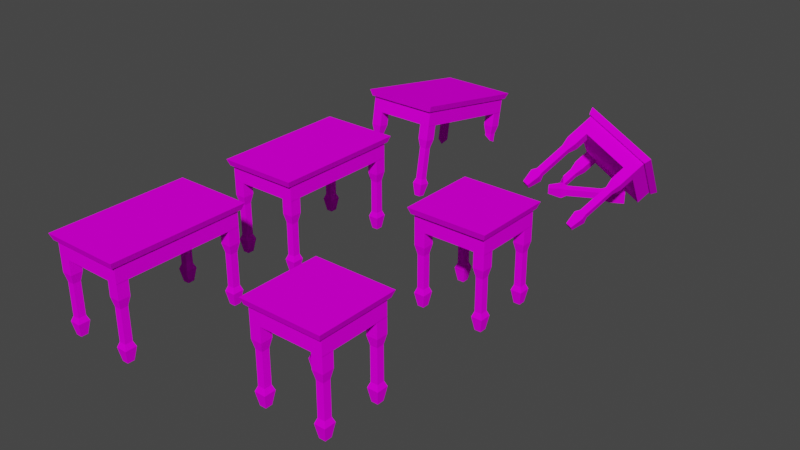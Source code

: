 # Source: sidtab1.blend  (saved by Blender 2.92.15; exported with 4.5.12 LTS)
import bpy
from mathutils import Matrix  # noqa: F401  (used for matrix-valued properties, if any)

bpy.ops.wm.read_factory_settings(use_empty=True)
scene = bpy.context.scene
scene.name = 'Scene'

# ---- collections
col_collection = bpy.data.collections.new('Collection'); scene.collection.children.link(col_collection)

# ---- images (referenced by path relative to the original .blend; pixels are not part of the script)
import os
ASSET_DIR = os.environ.get("B2B_ASSET_DIR", "")  # directory of the original .blend (textures are referenced by path, not embedded)
HERE = os.path.dirname(os.path.abspath(__file__))  # packed textures are extracted next to this script under _unpacked/

def load_image(name, relpath, width, height, colorspace="sRGB"):
    """Load a texture the original file referenced (path relative to the .blend, or extracted next to this script)."""
    p = next((c for c in (os.path.join(HERE, relpath), os.path.join(ASSET_DIR, relpath)) if relpath and os.path.exists(c)), "")
    if p:
        img = bpy.data.images.load(p, check_existing=True)
        img.name = name
    else:  # same state as the original file: an image datablock whose file is absent (Cycles renders it pink)
        img = bpy.data.images.new(name, width, height)
        img.source = "FILE"
        img.filepath = "//" + (relpath or name)
    img.colorspace_settings.name = colorspace
    return img
img_sidtab1_png = load_image('sidtab1.png', 'sidtab1.png', 1024, 1024, 'sRGB')
img_sidtab1x_png = load_image('sidtab1x.png', 'sidtab1x.png', 1024, 1024, 'sRGB')

# ---- materials (node trees are filled in below, after node groups)
mat_sidtab1 = bpy.data.materials.new('sidtab1')
mat_sidtab1.use_backface_culling = True
mat_sidtab1.use_transparent_shadow = False
mat_sidtab1x = bpy.data.materials.new('sidtab1x')
mat_sidtab1x.use_backface_culling = True
mat_sidtab1x.use_transparent_shadow = False

# ---- material node trees
mat_sidtab1.use_nodes = True; mat_sidtab1.node_tree.nodes.clear()
_N = mat_sidtab1.node_tree.nodes; _L = mat_sidtab1.node_tree.links
n0 = _N.new('ShaderNodeOutputMaterial'); n0.name = 'Material Output'; n0.location = (300, 300)
n1 = _N.new('ShaderNodeBsdfDiffuse'); n1.name = 'Diffuse BSDF'; n1.location = (50, 300)
n2 = _N.new('ShaderNodeTexImage'); n2.name = 'Image Texture'; n2.location = (-290, 300)
n2.image = img_sidtab1_png
_L.new(n1.outputs[0], n0.inputs[0])
_L.new(n2.outputs[0], n1.inputs[0])
n0.is_active_output = True
mat_sidtab1x.use_nodes = True; mat_sidtab1x.node_tree.nodes.clear()
_N = mat_sidtab1x.node_tree.nodes; _L = mat_sidtab1x.node_tree.links
n0 = _N.new('ShaderNodeOutputMaterial'); n0.name = 'Material Output'; n0.location = (300, 300)
n1 = _N.new('ShaderNodeBsdfDiffuse'); n1.name = 'Diffuse BSDF'; n1.location = (50, 300)
n2 = _N.new('ShaderNodeTexImage'); n2.name = 'Image Texture'; n2.location = (-290, 300)
n2.image = img_sidtab1x_png
_L.new(n1.outputs[0], n0.inputs[0])
_L.new(n2.outputs[0], n1.inputs[0])
n0.is_active_output = True

# ---- world
world_world = bpy.data.worlds.new('World'); scene.world = world_world
world_world.use_nodes = True; world_world.node_tree.nodes.clear()
_N = world_world.node_tree.nodes; _L = world_world.node_tree.links
n0 = _N.new('ShaderNodeOutputWorld'); n0.name = 'World Output'; n0.location = (300, 300)
n1 = _N.new('ShaderNodeBackground'); n1.name = 'Background'; n1.location = (10, 300)
n1.inputs[0].default_value = (0.05088, 0.05088, 0.05088, 1.0)
_L.new(n1.outputs[0], n0.inputs[0])
n0.is_active_output = True
world_world.color = (0.05088, 0.05088, 0.05088)
world_world.use_sun_shadow = False
world_world.sun_shadow_jitter_overblur = 0.0

# ---- meshes
me_leg1 = bpy.data.meshes.new('leg1')
me_leg1.from_pydata([(0.8038, 0.7355, 0.8449), (1.142, 0.7355, 0.8449), (0.8038, 1.097, 0.8449), (1.142, 1.097, 0.8449), (0.8736, 0.8099, -1.527), (1.073, 0.8099, -1.527), (0.8736, 1.022, -1.527), (1.073, 1.022, -1.527), (0.8038, 0.7355, 0.3705), (1.142, 0.7355, 0.3705), (1.142, 1.097, 0.3705), (0.8038, 1.097, 0.3705), (0.8625, 0.7981, 0.08892), (1.084, 0.7981, 0.08892), (1.084, 1.034, 0.08892), (0.8625, 1.034, 0.08892), (0.8625, 0.7981, -0.951), (1.084, 0.7981, -0.951), (1.084, 1.034, -0.951), (0.8625, 1.034, -0.951), (0.8038, 0.7355, -1.111), (1.142, 0.7355, -1.111), (1.142, 1.097, -1.111), (0.8038, 1.097, -1.111), (-1.142, -1.095, 1.33), (1.142, -1.095, 1.33), (-1.142, 1.097, 1.33), (1.142, 1.097, 1.33), (-1.142, -1.095, 0.8397), (1.142, -1.095, 0.8397), (-1.142, 1.097, 0.8397), (1.142, 1.097, 0.8397), (-1.189, -1.195, 1.329), (1.189, -1.195, 1.329), (-1.189, 1.195, 1.329), (1.189, 1.195, 1.329), (-1.26, -1.266, 1.527), (1.26, -1.266, 1.527), (-1.26, 1.266, 1.527), (1.26, 1.266, 1.527), (0.8037, -1.094, 0.8449), (1.142, -1.094, 0.8449), (0.8037, -0.7324, 0.8449), (1.142, -0.7324, 0.8449), (0.8734, -1.019, -1.527), (1.073, -1.019, -1.527), (0.8734, -0.8067, -1.527), (1.073, -0.8067, -1.527), (0.8037, -1.094, 0.3705), (1.142, -1.094, 0.3705), (1.142, -0.7324, 0.3705), (0.8037, -0.7324, 0.3705), (0.8623, -1.031, 0.08892), (1.084, -1.031, 0.08892), (1.084, -0.7949, 0.08892), (0.8623, -0.7949, 0.08892), (0.8623, -1.031, -0.951), (1.084, -1.031, -0.951), (1.084, -0.7949, -0.951), (0.8623, -0.7949, -0.951), (0.8037, -1.094, -1.111), (1.142, -1.094, -1.111), (1.142, -0.7324, -1.111), (0.8037, -0.7324, -1.111), (-1.142, -1.093, 0.8449), (-0.8032, -1.093, 0.8449), (-1.142, -0.7316, 0.8449), (-0.8032, -0.7316, 0.8449), (-1.072, -1.018, -1.527), (-0.8729, -1.018, -1.527), (-1.072, -0.806, -1.527), (-0.8729, -0.806, -1.527), (-1.142, -1.093, 0.3705), (-0.8032, -1.093, 0.3705), (-0.8032, -0.7316, 0.3705), (-1.142, -0.7316, 0.3705), (-1.083, -1.03, 0.08892), (-0.8619, -1.03, 0.08892), (-0.8619, -0.7942, 0.08892), (-1.083, -0.7942, 0.08892), (-1.083, -1.03, -0.951), (-0.8619, -1.03, -0.951), (-0.8619, -0.7942, -0.951), (-1.083, -0.7942, -0.951), (-1.142, -1.093, -1.111), (-0.8032, -1.093, -1.111), (-0.8032, -0.7316, -1.111), (-1.142, -0.7316, -1.111), (-1.142, 0.7362, 0.8449), (-0.8031, 0.7362, 0.8449), (-1.142, 1.097, 0.8449), (-0.8031, 1.097, 0.8449), (-1.072, 0.8106, -1.527), (-0.8728, 0.8106, -1.527), (-1.072, 1.023, -1.527), (-0.8728, 1.023, -1.527), (-1.142, 0.7362, 0.3705), (-0.8031, 0.7362, 0.3705), (-0.8031, 1.097, 0.3705), (-1.142, 1.097, 0.3705), (-1.083, 0.7988, 0.08892), (-0.8617, 0.7988, 0.08892), (-0.8617, 1.035, 0.08892), (-1.083, 1.035, 0.08892), (-1.083, 0.7988, -0.951), (-0.8617, 0.7988, -0.951), (-0.8617, 1.035, -0.951), (-1.083, 1.035, -0.951), (-1.142, 0.7362, -1.111), (-0.8031, 0.7362, -1.111), (-0.8031, 1.097, -1.111), (-1.142, 1.097, -1.111)], [], [(14, 15, 11, 10), (44, 45, 61, 60), (108, 109, 105, 104), (6, 7, 5, 4), (49, 50, 43, 41), (95, 94, 111, 110), (98, 99, 90, 91), (15, 12, 8, 11), (76, 77, 73, 72), (17, 18, 14, 13), (23, 20, 16, 19), (70, 71, 69, 68), (99, 96, 88, 90), (102, 103, 99, 98), (4, 5, 21, 20), (106, 107, 103, 102), (1, 3, 2, 0), (53, 54, 50, 49), (65, 67, 66, 64), (111, 108, 104, 107), (37, 33, 35, 39), (29, 31, 27, 25), (7, 6, 23, 22), (86, 87, 83, 82), (10, 11, 2, 3), (11, 8, 0, 2), (94, 95, 93, 92), (110, 111, 107, 106), (13, 14, 10, 9), (46, 44, 60, 63), (6, 4, 20, 23), (30, 28, 24, 26), (52, 53, 49, 48), (93, 95, 110, 109), (18, 19, 15, 14), (75, 72, 64, 66), (25, 27, 26, 24), (107, 104, 100, 103), (45, 47, 62, 61), (55, 52, 48, 51), (59, 56, 52, 55), (20, 21, 17, 16), (50, 51, 42, 43), (96, 97, 89, 88), (85, 86, 82, 81), (30, 31, 29, 28), (82, 83, 79, 78), (38, 34, 32, 36), (60, 61, 57, 56), (57, 58, 54, 53), (79, 76, 72, 75), (48, 49, 41, 40), (100, 101, 97, 96), (5, 7, 22, 21), (22, 23, 19, 18), (28, 29, 25, 24), (72, 73, 65, 64), (71, 70, 87, 86), (36, 32, 33, 37), (89, 91, 90, 88), (33, 32, 34, 35), (109, 110, 106, 105), (73, 74, 67, 65), (74, 75, 66, 67), (103, 100, 96, 99), (61, 62, 58, 57), (56, 57, 53, 52), (21, 22, 18, 17), (78, 79, 75, 74), (12, 13, 9, 8), (62, 63, 59, 58), (70, 68, 84, 87), (38, 36, 37, 39), (92, 93, 109, 108), (46, 47, 45, 44), (101, 102, 98, 97), (105, 106, 102, 101), (63, 60, 56, 59), (84, 85, 81, 80), (41, 43, 42, 40), (104, 105, 101, 100), (81, 82, 78, 77), (80, 81, 77, 76), (97, 98, 91, 89), (68, 69, 85, 84), (47, 46, 63, 62), (83, 80, 76, 79), (87, 84, 80, 83), (16, 17, 13, 12), (94, 92, 108, 111), (54, 55, 51, 50), (19, 16, 12, 15), (58, 59, 55, 54), (77, 78, 74, 73), (9, 10, 3, 1), (69, 71, 86, 85), (31, 30, 26, 27), (51, 48, 40, 42), (8, 9, 1, 0), (39, 35, 34, 38)])
_uv = me_leg1.uv_layers.new(name='UVMap')
_uv.uv.foreach_set('vector', [0.8145, 0.2, 0.9395, 0.2, 0.9395, 0.1, 0.8145, 0.1, 0.8145, 0.5, 0.9395, 0.5, 0.9395, 0.4, 0.8145, 0.4, 0.8145, 0.4, 0.9395, 0.4, 0.9395, 0.3, 0.8145, 0.3, 0.9395, 0.5, 0.8145, 0.5, 0.8145, 0.0, 0.9395, 0.0, 0.8145, 0.1, 0.9395, 0.1, 0.9395, 0.0, 0.8145, 0.0, 0.8145, 0.5, 0.9395, 0.5, 0.9395, 0.4, 0.8145, 0.4, 0.8145, 0.1, 0.9395, 0.1, 0.9395, 0.0, 0.8145, 0.0, 0.8145, 0.2, 0.9395, 0.2, 0.9395, 0.1, 0.8145, 0.1, 0.8145, 0.2, 0.9395, 0.2, 0.9395, 0.1, 0.8145, 0.1, 0.8145, 0.3, 0.9395, 0.3, 0.9395, 0.2, 0.8145, 0.2, 0.8145, 0.4, 0.9395, 0.4, 0.9395, 0.3, 0.8145, 0.3, 0.9395, 0.5, 0.8145, 0.5, 0.8145, 0.0, 0.9395, 0.0, 0.8145, 0.1, 0.9395, 0.1, 0.9395, 0.0, 0.8145, 0.0, 0.8145, 0.2, 0.9395, 0.2, 0.9395, 0.1, 0.8145, 0.1, 0.8145, 0.5, 0.9395, 0.5, 0.9395, 0.4, 0.8145, 0.4, 0.8145, 0.3, 0.9395, 0.3, 0.9395, 0.2, 0.8145, 0.2, 0.9395, 0.0, 0.9395, 0.5, 0.8145, 0.5, 0.8145, 0.0, 0.8145, 0.2, 0.9395, 0.2, 0.9395, 0.1, 0.8145, 0.1, 0.9395, 0.0, 0.9395, 0.5, 0.8145, 0.5, 0.8145, 0.0, 0.8145, 0.4, 0.9395, 0.4, 0.9395, 0.3, 0.8145, 0.3, 0.1409, 0.6037, 0.1612, 0.5135, 0.8388, 0.5135, 0.8591, 0.6037, 0.0003635, 0.02523, 0.7271, 0.02523, 0.7271, 0.1393, 0.0003635, 0.1393, 0.8145, 0.5, 0.9395, 0.5, 0.9395, 0.4, 0.8145, 0.4, 0.8145, 0.4, 0.9395, 0.4, 0.9395, 0.3, 0.8145, 0.3, 0.8145, 0.1, 0.9395, 0.1, 0.9395, 0.0, 0.8145, 0.0, 0.8145, 0.1, 0.9395, 0.1, 0.9395, 0.0, 0.8145, 0.0, 0.9395, 0.5, 0.8145, 0.5, 0.8145, 0.0, 0.9395, 0.0, 0.8145, 0.4, 0.9395, 0.4, 0.9395, 0.3, 0.8145, 0.3, 0.8145, 0.2, 0.9395, 0.2, 0.9395, 0.1, 0.8145, 0.1, 0.8145, 0.5, 0.9395, 0.5, 0.9395, 0.4, 0.8145, 0.4, 0.8145, 0.5, 0.9395, 0.5, 0.9395, 0.4, 0.8145, 0.4, 0.0003635, 0.02523, 0.7271, 0.02523, 0.7271, 0.1393, 0.0003635, 0.1393, 0.8145, 0.2, 0.9395, 0.2, 0.9395, 0.1, 0.8145, 0.1, 0.8145, 0.5, 0.9395, 0.5, 0.9395, 0.4, 0.8145, 0.4, 0.8145, 0.3, 0.9395, 0.3, 0.9395, 0.2, 0.8145, 0.2, 0.8145, 0.1, 0.9395, 0.1, 0.9395, 0.0, 0.8145, 0.0, 0.7271, 0.000151, 0.7271, 0.3023, 0.0003347, 0.3023, 0.0003347, 0.0001512, 0.8145, 0.3, 0.9395, 0.3, 0.9395, 0.2, 0.8145, 0.2, 0.8145, 0.5, 0.9395, 0.5, 0.9395, 0.4, 0.8145, 0.4, 0.8145, 0.2, 0.9395, 0.2, 0.9395, 0.1, 0.8145, 0.1, 0.8145, 0.3, 0.9395, 0.3, 0.9395, 0.2, 0.8145, 0.2, 0.8145, 0.4, 0.9395, 0.4, 0.9395, 0.3, 0.8145, 0.3, 0.8145, 0.1, 0.9395, 0.1, 0.9395, 0.0, 0.8145, 0.0, 0.8145, 0.1, 0.9395, 0.1, 0.9395, 0.0, 0.8145, 0.0, 0.8145, 0.4, 0.9395, 0.4, 0.9395, 0.3, 0.8145, 0.3, 0.0005, 0.9998, 0.9995, 0.9998, 0.9995, 0.5003, 0.0005, 0.5003, 0.8145, 0.3, 0.9395, 0.3, 0.9395, 0.2, 0.8145, 0.2, 0.1409, 0.6037, 0.1612, 0.5135, 0.8388, 0.5135, 0.8591, 0.6037, 0.8145, 0.4, 0.9395, 0.4, 0.9395, 0.3, 0.8145, 0.3, 0.8145, 0.3, 0.9395, 0.3, 0.9395, 0.2, 0.8145, 0.2, 0.8145, 0.2, 0.9395, 0.2, 0.9395, 0.1, 0.8145, 0.1, 0.8145, 0.1, 0.9395, 0.1, 0.9395, 0.0, 0.8145, 0.0, 0.8145, 0.2, 0.9395, 0.2, 0.9395, 0.1, 0.8145, 0.1, 0.8145, 0.5, 0.9395, 0.5, 0.9395, 0.4, 0.8145, 0.4, 0.8145, 0.4, 0.9395, 0.4, 0.9395, 0.3, 0.8145, 0.3, 0.0003347, 0.02523, 0.7271, 0.02523, 0.7271, 0.1393, 0.0003347, 0.1393, 0.8145, 0.1, 0.9395, 0.1, 0.9395, 0.0, 0.8145, 0.0, 0.8145, 0.5, 0.9395, 0.5, 0.9395, 0.4, 0.8145, 0.4, 0.1344, 0.6037, 0.1547, 0.5135, 0.8322, 0.5135, 0.8526, 0.6037, 0.9395, 0.0, 0.9395, 0.5, 0.8145, 0.5, 0.8145, 0.0, 0.1678, 0.5806, 0.8453, 0.5806, 0.8453, 0.9194, 0.1678, 0.9194, 0.8145, 0.4, 0.9395, 0.4, 0.9395, 0.3, 0.8145, 0.3, 0.8145, 0.1, 0.9395, 0.1, 0.9395, 0.0, 0.8145, 0.0, 0.8145, 0.1, 0.9395, 0.1, 0.9395, 0.0, 0.8145, 0.0, 0.8145, 0.2, 0.9395, 0.2, 0.9395, 0.1, 0.8145, 0.1, 0.8145, 0.4, 0.9395, 0.4, 0.9395, 0.3, 0.8145, 0.3, 0.8145, 0.3, 0.9395, 0.3, 0.9395, 0.2, 0.8145, 0.2, 0.8145, 0.4, 0.9395, 0.4, 0.9395, 0.3, 0.8145, 0.3, 0.8145, 0.2, 0.9395, 0.2, 0.9395, 0.1, 0.8145, 0.1, 0.8145, 0.2, 0.9395, 0.2, 0.9395, 0.1, 0.8145, 0.1, 0.8145, 0.4, 0.9395, 0.4, 0.9395, 0.3, 0.8145, 0.3, 0.8145, 0.5, 0.9395, 0.5, 0.9395, 0.4, 0.8145, 0.4, 0.0005, 0.9998, 0.0005, 0.5003, 0.9995, 0.5003, 0.9995, 0.9998, 0.8145, 0.5, 0.9395, 0.5, 0.9395, 0.4, 0.8145, 0.4, 0.9395, 0.5, 0.8145, 0.5, 0.8145, 0.0, 0.9395, 0.0, 0.8145, 0.2, 0.9395, 0.2, 0.9395, 0.1, 0.8145, 0.1, 0.8145, 0.3, 0.9395, 0.3, 0.9395, 0.2, 0.8145, 0.2, 0.8145, 0.4, 0.9395, 0.4, 0.9395, 0.3, 0.8145, 0.3, 0.8145, 0.4, 0.9395, 0.4, 0.9395, 0.3, 0.8145, 0.3, 0.9395, 0.0, 0.9395, 0.5, 0.8145, 0.5, 0.8145, 0.0, 0.8145, 0.3, 0.9395, 0.3, 0.9395, 0.2, 0.8145, 0.2, 0.8145, 0.3, 0.9395, 0.3, 0.9395, 0.2, 0.8145, 0.2, 0.8145, 0.3, 0.9395, 0.3, 0.9395, 0.2, 0.8145, 0.2, 0.8145, 0.1, 0.9395, 0.1, 0.9395, 0.0, 0.8145, 0.0, 0.8145, 0.5, 0.9395, 0.5, 0.9395, 0.4, 0.8145, 0.4, 0.8145, 0.5, 0.9395, 0.5, 0.9395, 0.4, 0.8145, 0.4, 0.8145, 0.3, 0.9395, 0.3, 0.9395, 0.2, 0.8145, 0.2, 0.8145, 0.4, 0.9395, 0.4, 0.9395, 0.3, 0.8145, 0.3, 0.8145, 0.3, 0.9395, 0.3, 0.9395, 0.2, 0.8145, 0.2, 0.8145, 0.5, 0.9395, 0.5, 0.9395, 0.4, 0.8145, 0.4, 0.8145, 0.2, 0.9395, 0.2, 0.9395, 0.1, 0.8145, 0.1, 0.8145, 0.3, 0.9395, 0.3, 0.9395, 0.2, 0.8145, 0.2, 0.8145, 0.3, 0.9395, 0.3, 0.9395, 0.2, 0.8145, 0.2, 0.8145, 0.2, 0.9395, 0.2, 0.9395, 0.1, 0.8145, 0.1, 0.8145, 0.1, 0.9395, 0.1, 0.9395, 0.0, 0.8145, 0.0, 0.8145, 0.5, 0.9395, 0.5, 0.9395, 0.4, 0.8145, 0.4, 0.000392, 0.02523, 0.7272, 0.02523, 0.7272, 0.1393, 0.000392, 0.1393, 0.8145, 0.1, 0.9395, 0.1, 0.9395, 0.0, 0.8145, 0.0, 0.8145, 0.1, 0.9395, 0.1, 0.9395, 0.0, 0.8145, 0.0, 0.1474, 0.6037, 0.1678, 0.5135, 0.8453, 0.5135, 0.8656, 0.6037])
me_leg1.materials.append(mat_sidtab1)
me_leg1.use_remesh_fix_poles = True
me_leg1.use_remesh_preserve_attributes = False
me_leg1.use_mirror_vertex_groups = False
me_leg1.update()
me_leg1_001 = bpy.data.meshes.new('leg1.001')
me_leg1_001.from_pydata([(-1.142, -2.011, 1.33), (1.142, -2.011, 1.33), (-1.142, -2.011, 0.8397), (1.142, -2.011, 0.8397), (-1.189, -2.11, 1.329), (1.189, -2.11, 1.329), (-1.26, -2.182, 1.527), (1.26, -2.182, 1.527), (0.8037, -2.009, 0.8449), (1.142, -2.009, 0.8449), (0.8037, -1.648, 0.8449), (1.142, -1.648, 0.8449), (0.8734, -1.935, -1.527), (1.073, -1.935, -1.527), (0.8734, -1.722, -1.527), (1.073, -1.722, -1.527), (0.8037, -2.009, 0.3705), (1.142, -2.009, 0.3705), (1.142, -1.648, 0.3705), (0.8037, -1.648, 0.3705), (0.8623, -1.947, 0.08892), (1.084, -1.947, 0.08892), (1.084, -1.711, 0.08892), (0.8623, -1.711, 0.08892), (0.8623, -1.947, -0.951), (1.084, -1.947, -0.951), (1.084, -1.711, -0.951), (0.8623, -1.711, -0.951), (0.8037, -2.009, -1.111), (1.142, -2.009, -1.111), (1.142, -1.648, -1.111), (0.8037, -1.648, -1.111), (-1.142, -2.008, 0.8449), (-0.8032, -2.008, 0.8449), (-1.142, -1.647, 0.8449), (-0.8032, -1.647, 0.8449), (-1.072, -1.934, -1.527), (-0.8729, -1.934, -1.527), (-1.072, -1.722, -1.527), (-0.8729, -1.722, -1.527), (-1.142, -2.008, 0.3705), (-0.8032, -2.008, 0.3705), (-0.8032, -1.647, 0.3705), (-1.142, -1.647, 0.3705), (-1.083, -1.946, 0.08892), (-0.8619, -1.946, 0.08892), (-0.8619, -1.71, 0.08892), (-1.083, -1.71, 0.08892), (-1.083, -1.946, -0.951), (-0.8619, -1.946, -0.951), (-0.8619, -1.71, -0.951), (-1.083, -1.71, -0.951), (-1.142, -2.008, -1.111), (-0.8032, -2.008, -1.111), (-0.8032, -1.647, -1.111), (-1.142, -1.647, -1.111), (0.8038, 1.651, 0.8449), (1.142, 1.651, 0.8449), (0.8038, 2.012, 0.8449), (1.142, 2.012, 0.8449), (0.8736, 1.725, -1.527), (1.073, 1.725, -1.527), (0.8736, 1.938, -1.527), (1.073, 1.938, -1.527), (0.8038, 1.651, 0.3705), (1.142, 1.651, 0.3705), (1.142, 2.012, 0.3705), (0.8038, 2.012, 0.3705), (0.8625, 1.714, 0.08892), (1.084, 1.714, 0.08892), (1.084, 1.95, 0.08892), (0.8625, 1.95, 0.08892), (0.8625, 1.714, -0.951), (1.084, 1.714, -0.951), (1.084, 1.95, -0.951), (0.8625, 1.95, -0.951), (0.8038, 1.651, -1.111), (1.142, 1.651, -1.111), (1.142, 2.012, -1.111), (0.8038, 2.012, -1.111), (-1.142, 2.012, 1.33), (1.142, 2.012, 1.33), (-1.142, 2.012, 0.8397), (1.142, 2.012, 0.8397), (-1.189, 2.11, 1.329), (1.189, 2.11, 1.329), (-1.26, 2.182, 1.527), (1.26, 2.182, 1.527), (-1.142, 1.652, 0.8449), (-0.8031, 1.652, 0.8449), (-1.142, 2.013, 0.8449), (-0.8031, 2.013, 0.8449), (-1.072, 1.726, -1.527), (-0.8728, 1.726, -1.527), (-1.072, 1.939, -1.527), (-0.8728, 1.939, -1.527), (-1.142, 1.652, 0.3705), (-0.8031, 1.652, 0.3705), (-0.8031, 2.013, 0.3705), (-1.142, 2.013, 0.3705), (-1.083, 1.714, 0.08892), (-0.8617, 1.714, 0.08892), (-0.8617, 1.95, 0.08892), (-1.083, 1.95, 0.08892), (-1.083, 1.714, -0.951), (-0.8617, 1.714, -0.951), (-0.8617, 1.95, -0.951), (-1.083, 1.95, -0.951), (-1.142, 1.652, -1.111), (-0.8031, 1.652, -1.111), (-0.8031, 2.013, -1.111), (-1.142, 2.013, -1.111), (1.142, 8.941e-07, 1.33), (-1.189, 8.941e-07, 1.329), (-1.142, 8.941e-07, 1.33), (1.189, 8.941e-07, 1.329), (-1.26, 1.073e-06, 1.527), (-1.142, 8.941e-07, 0.8397), (1.26, 1.073e-06, 1.527), (1.142, 1.132e-06, 0.8397)], [], [(12, 13, 29, 28), (17, 18, 11, 9), (44, 45, 41, 40), (38, 39, 37, 36), (21, 22, 18, 17), (33, 35, 34, 32), (7, 5, 115, 118), (3, 119, 112, 1), (54, 55, 51, 50), (14, 12, 28, 31), (20, 21, 17, 16), (43, 40, 32, 34), (1, 112, 114, 0), (13, 15, 30, 29), (23, 20, 16, 19), (27, 24, 20, 23), (18, 19, 10, 11), (53, 54, 50, 49), (50, 51, 47, 46), (28, 29, 25, 24), (25, 26, 22, 21), (47, 44, 40, 43), (16, 17, 9, 8), (2, 3, 1, 0), (40, 41, 33, 32), (39, 38, 55, 54), (6, 4, 5, 7), (5, 4, 113, 115), (41, 42, 35, 33), (42, 43, 34, 35), (29, 30, 26, 25), (24, 25, 21, 20), (46, 47, 43, 42), (30, 31, 27, 26), (38, 36, 52, 55), (14, 15, 13, 12), (31, 28, 24, 27), (52, 53, 49, 48), (9, 11, 10, 8), (49, 50, 46, 45), (48, 49, 45, 44), (36, 37, 53, 52), (15, 14, 31, 30), (51, 48, 44, 47), (55, 52, 48, 51), (22, 23, 19, 18), (26, 27, 23, 22), (45, 46, 42, 41), (37, 39, 54, 53), (19, 16, 8, 10), (70, 71, 67, 66), (108, 109, 105, 104), (62, 63, 61, 60), (95, 94, 111, 110), (98, 99, 90, 91), (71, 68, 64, 67), (73, 74, 70, 69), (79, 76, 72, 75), (99, 96, 88, 90), (102, 103, 99, 98), (60, 61, 77, 76), (106, 107, 103, 102), (57, 59, 58, 56), (111, 108, 104, 107), (63, 62, 79, 78), (66, 67, 58, 59), (67, 64, 56, 58), (94, 95, 93, 92), (110, 111, 107, 106), (69, 70, 66, 65), (62, 60, 76, 79), (82, 117, 114, 80), (93, 95, 110, 109), (74, 75, 71, 70), (107, 104, 100, 103), (76, 77, 73, 72), (96, 97, 89, 88), (82, 83, 119, 117), (86, 84, 113, 116), (100, 101, 97, 96), (61, 63, 78, 77), (78, 79, 75, 74), (89, 91, 90, 88), (109, 110, 106, 105), (103, 100, 96, 99), (77, 78, 74, 73), (68, 69, 65, 64), (86, 116, 118, 87), (92, 93, 109, 108), (101, 102, 98, 97), (105, 106, 102, 101), (104, 105, 101, 100), (97, 98, 91, 89), (72, 73, 69, 68), (94, 92, 108, 111), (75, 72, 68, 71), (65, 66, 59, 57), (83, 82, 80, 81), (64, 65, 57, 56), (87, 85, 84, 86), (114, 112, 81, 80), (115, 113, 84, 85), (114, 117, 2, 0), (118, 116, 6, 7), (112, 119, 83, 81), (117, 119, 3, 2), (116, 113, 4, 6), (118, 115, 85, 87)])
_uv = me_leg1_001.uv_layers.new(name='UVMap')
_uv.uv.foreach_set('vector', [0.8145, 0.5, 0.9395, 0.5, 0.9395, 0.4, 0.8145, 0.4, 0.8145, 0.1, 0.9395, 0.1, 0.9395, 0.0, 0.8145, 0.0, 0.8145, 0.2, 0.9395, 0.2, 0.9395, 0.1, 0.8145, 0.1, 0.9395, 0.5, 0.8145, 0.5, 0.8145, 0.0, 0.9395, 0.0, 0.8145, 0.2, 0.9395, 0.2, 0.9395, 0.1, 0.8145, 0.1, 0.9395, 0.0, 0.9395, 0.5, 0.8145, 0.5, 0.8145, 0.0, 0.1409, 0.6037, 0.1612, 0.5135, 0.7596, 0.5135, 0.7596, 0.6037, 0.0003635, 0.02523, 0.6671, 0.02523, 0.6671, 0.1393, 0.0003635, 0.1393, 0.8145, 0.4, 0.9395, 0.4, 0.9395, 0.3, 0.8145, 0.3, 0.8145, 0.5, 0.9395, 0.5, 0.9395, 0.4, 0.8145, 0.4, 0.8145, 0.2, 0.9395, 0.2, 0.9395, 0.1, 0.8145, 0.1, 0.8145, 0.1, 0.9395, 0.1, 0.9395, 0.0, 0.8145, 0.0, 0.7271, 0.000151, 0.7271, 0.2774, 0.0003347, 0.2774, 0.0003347, 0.0001512, 0.8145, 0.5, 0.9395, 0.5, 0.9395, 0.4, 0.8145, 0.4, 0.8145, 0.2, 0.9395, 0.2, 0.9395, 0.1, 0.8145, 0.1, 0.8145, 0.3, 0.9395, 0.3, 0.9395, 0.2, 0.8145, 0.2, 0.8145, 0.1, 0.9395, 0.1, 0.9395, 0.0, 0.8145, 0.0, 0.8145, 0.4, 0.9395, 0.4, 0.9395, 0.3, 0.8145, 0.3, 0.8145, 0.3, 0.9395, 0.3, 0.9395, 0.2, 0.8145, 0.2, 0.8145, 0.4, 0.9395, 0.4, 0.9395, 0.3, 0.8145, 0.3, 0.8145, 0.3, 0.9395, 0.3, 0.9395, 0.2, 0.8145, 0.2, 0.8145, 0.2, 0.9395, 0.2, 0.9395, 0.1, 0.8145, 0.1, 0.8145, 0.1, 0.9395, 0.1, 0.9395, 0.0, 0.8145, 0.0, 0.0003347, 0.02523, 0.7271, 0.02523, 0.7271, 0.1393, 0.0003347, 0.1393, 0.8145, 0.1, 0.9395, 0.1, 0.9395, 0.0, 0.8145, 0.0, 0.8145, 0.5, 0.9395, 0.5, 0.9395, 0.4, 0.8145, 0.4, 0.1344, 0.6037, 0.1547, 0.5135, 0.8322, 0.5135, 0.8526, 0.6037, 0.1678, 0.5806, 0.8453, 0.5806, 0.8453, 0.8798, 0.1678, 0.8798, 0.8145, 0.1, 0.9395, 0.1, 0.9395, 0.0, 0.8145, 0.0, 0.8145, 0.1, 0.9395, 0.1, 0.9395, 0.0, 0.8145, 0.0, 0.8145, 0.4, 0.9395, 0.4, 0.9395, 0.3, 0.8145, 0.3, 0.8145, 0.3, 0.9395, 0.3, 0.9395, 0.2, 0.8145, 0.2, 0.8145, 0.2, 0.9395, 0.2, 0.9395, 0.1, 0.8145, 0.1, 0.8145, 0.4, 0.9395, 0.4, 0.9395, 0.3, 0.8145, 0.3, 0.8145, 0.5, 0.9395, 0.5, 0.9395, 0.4, 0.8145, 0.4, 0.9395, 0.5, 0.8145, 0.5, 0.8145, 0.0, 0.9395, 0.0, 0.8145, 0.4, 0.9395, 0.4, 0.9395, 0.3, 0.8145, 0.3, 0.8145, 0.4, 0.9395, 0.4, 0.9395, 0.3, 0.8145, 0.3, 0.9395, 0.0, 0.9395, 0.5, 0.8145, 0.5, 0.8145, 0.0, 0.8145, 0.3, 0.9395, 0.3, 0.9395, 0.2, 0.8145, 0.2, 0.8145, 0.3, 0.9395, 0.3, 0.9395, 0.2, 0.8145, 0.2, 0.8145, 0.5, 0.9395, 0.5, 0.9395, 0.4, 0.8145, 0.4, 0.8145, 0.5, 0.9395, 0.5, 0.9395, 0.4, 0.8145, 0.4, 0.8145, 0.3, 0.9395, 0.3, 0.9395, 0.2, 0.8145, 0.2, 0.8145, 0.4, 0.9395, 0.4, 0.9395, 0.3, 0.8145, 0.3, 0.8145, 0.2, 0.9395, 0.2, 0.9395, 0.1, 0.8145, 0.1, 0.8145, 0.3, 0.9395, 0.3, 0.9395, 0.2, 0.8145, 0.2, 0.8145, 0.2, 0.9395, 0.2, 0.9395, 0.1, 0.8145, 0.1, 0.8145, 0.5, 0.9395, 0.5, 0.9395, 0.4, 0.8145, 0.4, 0.8145, 0.1, 0.9395, 0.1, 0.9395, 0.0, 0.8145, 0.0, 0.8145, 0.2, 0.9395, 0.2, 0.9395, 0.1, 0.8145, 0.1, 0.8145, 0.4, 0.9395, 0.4, 0.9395, 0.3, 0.8145, 0.3, 0.9395, 0.5, 0.8145, 0.5, 0.8145, 0.0, 0.9395, 0.0, 0.8145, 0.5, 0.9395, 0.5, 0.9395, 0.4, 0.8145, 0.4, 0.8145, 0.1, 0.9395, 0.1, 0.9395, 0.0, 0.8145, 0.0, 0.8145, 0.2, 0.9395, 0.2, 0.9395, 0.1, 0.8145, 0.1, 0.8145, 0.3, 0.9395, 0.3, 0.9395, 0.2, 0.8145, 0.2, 0.8145, 0.4, 0.9395, 0.4, 0.9395, 0.3, 0.8145, 0.3, 0.8145, 0.1, 0.9395, 0.1, 0.9395, 0.0, 0.8145, 0.0, 0.8145, 0.2, 0.9395, 0.2, 0.9395, 0.1, 0.8145, 0.1, 0.8145, 0.5, 0.9395, 0.5, 0.9395, 0.4, 0.8145, 0.4, 0.8145, 0.3, 0.9395, 0.3, 0.9395, 0.2, 0.8145, 0.2, 0.9395, 0.0, 0.9395, 0.5, 0.8145, 0.5, 0.8145, 0.0, 0.8145, 0.4, 0.9395, 0.4, 0.9395, 0.3, 0.8145, 0.3, 0.8145, 0.5, 0.9395, 0.5, 0.9395, 0.4, 0.8145, 0.4, 0.8145, 0.1, 0.9395, 0.1, 0.9395, 0.0, 0.8145, 0.0, 0.8145, 0.1, 0.9395, 0.1, 0.9395, 0.0, 0.8145, 0.0, 0.9395, 0.5, 0.8145, 0.5, 0.8145, 0.0, 0.9395, 0.0, 0.8145, 0.4, 0.9395, 0.4, 0.9395, 0.3, 0.8145, 0.3, 0.8145, 0.2, 0.9395, 0.2, 0.9395, 0.1, 0.8145, 0.1, 0.8145, 0.5, 0.9395, 0.5, 0.9395, 0.4, 0.8145, 0.4, 0.0003635, 0.02523, 0.6677, 0.02523, 0.6677, 0.1393, 0.0003635, 0.1393, 0.8145, 0.5, 0.9395, 0.5, 0.9395, 0.4, 0.8145, 0.4, 0.8145, 0.3, 0.9395, 0.3, 0.9395, 0.2, 0.8145, 0.2, 0.8145, 0.3, 0.9395, 0.3, 0.9395, 0.2, 0.8145, 0.2, 0.8145, 0.4, 0.9395, 0.4, 0.9395, 0.3, 0.8145, 0.3, 0.8145, 0.1, 0.9395, 0.1, 0.9395, 0.0, 0.8145, 0.0, 0.9642, 0.5367, 0.9642, 0.9633, 0.4998, 0.9633, 0.4998, 0.5367, 0.1409, 0.6037, 0.1612, 0.5135, 0.7596, 0.5135, 0.7596, 0.6037, 0.8145, 0.2, 0.9395, 0.2, 0.9395, 0.1, 0.8145, 0.1, 0.8145, 0.5, 0.9395, 0.5, 0.9395, 0.4, 0.8145, 0.4, 0.8145, 0.4, 0.9395, 0.4, 0.9395, 0.3, 0.8145, 0.3, 0.9395, 0.0, 0.9395, 0.5, 0.8145, 0.5, 0.8145, 0.0, 0.8145, 0.4, 0.9395, 0.4, 0.9395, 0.3, 0.8145, 0.3, 0.8145, 0.2, 0.9395, 0.2, 0.9395, 0.1, 0.8145, 0.1, 0.8145, 0.4, 0.9395, 0.4, 0.9395, 0.3, 0.8145, 0.3, 0.8145, 0.2, 0.9395, 0.2, 0.9395, 0.1, 0.8145, 0.1, 1.0, 1.0, 0.5, 1.0, 0.5, 0.5, 1.0, 0.5, 0.8145, 0.5, 0.9395, 0.5, 0.9395, 0.4, 0.8145, 0.4, 0.8145, 0.2, 0.9395, 0.2, 0.9395, 0.1, 0.8145, 0.1, 0.8145, 0.3, 0.9395, 0.3, 0.9395, 0.2, 0.8145, 0.2, 0.8145, 0.3, 0.9395, 0.3, 0.9395, 0.2, 0.8145, 0.2, 0.8145, 0.1, 0.9395, 0.1, 0.9395, 0.0, 0.8145, 0.0, 0.8145, 0.3, 0.9395, 0.3, 0.9395, 0.2, 0.8145, 0.2, 0.8145, 0.5, 0.9395, 0.5, 0.9395, 0.4, 0.8145, 0.4, 0.8145, 0.3, 0.9395, 0.3, 0.9395, 0.2, 0.8145, 0.2, 0.8145, 0.1, 0.9395, 0.1, 0.9395, 0.0, 0.8145, 0.0, 0.000392, 0.02523, 0.7272, 0.02523, 0.7272, 0.1393, 0.000392, 0.1393, 0.8145, 0.1, 0.9395, 0.1, 0.9395, 0.0, 0.8145, 0.0, 0.1474, 0.6037, 0.1678, 0.5135, 0.8453, 0.5135, 0.8656, 0.6037, 0.0003347, 0.02488, 0.7271, 0.02488, 0.7271, 0.3023, 0.0003347, 0.3023, 0.1678, 0.6202, 0.8453, 0.6202, 0.8453, 0.9194, 0.1678, 0.9194, 0.06043, 0.1393, 0.06043, 0.02523, 0.7271, 0.02523, 0.7271, 0.1393, 0.5, 0.5, 0.5, 1.0, 0.0, 1.0, 0.0, 0.5, 0.05984, 0.1393, 0.05984, 0.02523, 0.7271, 0.02523, 0.7271, 0.1393, 0.4998, 0.5367, 0.4998, 0.9633, 0.03579, 0.9633, 0.03579, 0.5367, 0.2404, 0.6037, 0.2404, 0.5135, 0.8388, 0.5135, 0.8591, 0.6037, 0.2404, 0.6037, 0.2404, 0.5135, 0.8388, 0.5135, 0.8591, 0.6037])
me_leg1_001.materials.append(mat_sidtab1)
me_leg1_001.use_remesh_fix_poles = True
me_leg1_001.use_remesh_preserve_attributes = False
me_leg1_001.use_mirror_vertex_groups = False
me_leg1_001.update()
me_leg1_002 = bpy.data.meshes.new('leg1.002')
me_leg1_002.from_pydata([(0.8038, 0.7355, 0.8449), (1.142, 0.7355, 0.8449), (0.8038, 1.097, 0.8449), (1.142, 1.097, 0.8449), (0.8736, 0.8099, -1.527), (1.073, 0.8099, -1.527), (0.8736, 1.022, -1.527), (1.073, 1.022, -1.527), (0.8038, 0.7355, 0.3705), (1.142, 0.7355, 0.3705), (1.142, 1.097, 0.3705), (0.8038, 1.097, 0.3705), (0.8625, 0.7981, 0.08892), (1.084, 0.7981, 0.08892), (1.084, 1.034, 0.08892), (0.8625, 1.034, 0.08892), (0.8625, 0.7981, -0.951), (1.084, 0.7981, -0.951), (1.084, 1.034, -0.951), (0.8625, 1.034, -0.951), (0.8038, 0.7355, -1.111), (1.142, 0.7355, -1.111), (1.142, 1.097, -1.111), (0.8038, 1.097, -1.111), (-1.142, -1.095, 1.33), (1.142, -1.095, 1.33), (-1.142, 1.097, 1.33), (1.142, 1.097, 1.33), (-1.142, -1.095, 0.8397), (1.142, -1.095, 0.8397), (-1.142, 1.097, 0.8397), (1.142, 1.097, 0.8397), (-1.189, -1.195, 1.329), (1.189, -1.195, 1.329), (-1.189, 1.195, 1.329), (1.189, 1.195, 1.329), (-1.26, -1.266, 1.527), (1.26, -1.266, 1.527), (-1.26, 1.266, 1.527), (1.26, 1.266, 1.527), (0.8037, -1.094, 0.8449), (1.142, -1.094, 0.8449), (0.8037, -0.7324, 0.8449), (1.142, -0.7324, 0.8449), (0.8734, -1.019, -1.527), (1.073, -1.019, -1.527), (0.8734, -0.8067, -1.527), (1.073, -0.8067, -1.527), (0.8037, -1.094, 0.3705), (1.142, -1.094, 0.3705), (1.142, -0.7324, 0.3705), (0.8037, -0.7324, 0.3705), (0.8623, -1.031, 0.08892), (1.084, -1.031, 0.08892), (1.084, -0.7949, 0.08892), (0.8623, -0.7949, 0.08892), (0.8623, -1.031, -0.951), (1.084, -1.031, -0.951), (1.084, -0.7949, -0.951), (0.8623, -0.7949, -0.951), (0.8037, -1.094, -1.111), (1.142, -1.094, -1.111), (1.142, -0.7324, -1.111), (0.8037, -0.7324, -1.111), (-1.142, -1.093, 0.8449), (-0.8032, -1.093, 0.8449), (-1.142, -0.7316, 0.8449), (-0.8032, -0.7316, 0.8449), (-1.072, -1.018, -1.527), (-0.8729, -1.018, -1.527), (-1.072, -0.806, -1.527), (-0.8729, -0.806, -1.527), (-1.142, -1.093, 0.3705), (-0.8032, -1.093, 0.3705), (-0.8032, -0.7316, 0.3705), (-1.142, -0.7316, 0.3705), (-1.083, -1.03, 0.08892), (-0.8619, -1.03, 0.08892), (-0.8619, -0.7942, 0.08892), (-1.083, -0.7942, 0.08892), (-1.083, -1.03, -0.951), (-0.8619, -1.03, -0.951), (-0.8619, -0.7942, -0.951), (-1.083, -0.7942, -0.951), (-1.142, -1.093, -1.111), (-0.8032, -1.093, -1.111), (-0.8032, -0.7316, -1.111), (-1.142, -0.7316, -1.111), (-1.142, 0.7362, 0.8449), (-0.8031, 0.7362, 0.8449), (-1.142, 1.097, 0.8449), (-0.8031, 1.097, 0.8449), (-1.072, 0.8106, -1.527), (-0.8728, 0.8106, -1.527), (-1.072, 1.023, -1.527), (-0.8728, 1.023, -1.527), (-1.142, 0.7362, 0.3705), (-0.8031, 0.7362, 0.3705), (-0.8031, 1.097, 0.3705), (-1.142, 1.097, 0.3705), (-1.083, 0.7988, 0.08892), (-0.8617, 0.7988, 0.08892), (-0.8617, 1.035, 0.08892), (-1.083, 1.035, 0.08892), (-1.083, 0.7988, -0.951), (-0.8617, 0.7988, -0.951), (-0.8617, 1.035, -0.951), (-1.083, 1.035, -0.951), (-1.142, 0.7362, -1.111), (-0.8031, 0.7362, -1.111), (-0.8031, 1.097, -1.111), (-1.142, 1.097, -1.111)], [], [(14, 15, 11, 10), (44, 45, 61, 60), (108, 109, 105, 104), (6, 7, 5, 4), (49, 50, 43, 41), (95, 94, 111, 110), (98, 99, 90, 91), (15, 12, 8, 11), (76, 77, 73, 72), (17, 18, 14, 13), (23, 20, 16, 19), (70, 71, 69, 68), (99, 96, 88, 90), (102, 103, 99, 98), (4, 5, 21, 20), (106, 107, 103, 102), (1, 3, 2, 0), (53, 54, 50, 49), (65, 67, 66, 64), (111, 108, 104, 107), (37, 33, 35, 39), (29, 31, 27, 25), (7, 6, 23, 22), (86, 87, 83, 82), (10, 11, 2, 3), (11, 8, 0, 2), (94, 95, 93, 92), (110, 111, 107, 106), (13, 14, 10, 9), (46, 44, 60, 63), (6, 4, 20, 23), (30, 28, 24, 26), (52, 53, 49, 48), (93, 95, 110, 109), (18, 19, 15, 14), (75, 72, 64, 66), (25, 27, 26, 24), (107, 104, 100, 103), (45, 47, 62, 61), (55, 52, 48, 51), (59, 56, 52, 55), (20, 21, 17, 16), (50, 51, 42, 43), (96, 97, 89, 88), (85, 86, 82, 81), (30, 31, 29, 28), (82, 83, 79, 78), (38, 34, 32, 36), (60, 61, 57, 56), (57, 58, 54, 53), (79, 76, 72, 75), (48, 49, 41, 40), (100, 101, 97, 96), (5, 7, 22, 21), (22, 23, 19, 18), (28, 29, 25, 24), (72, 73, 65, 64), (71, 70, 87, 86), (36, 32, 33, 37), (89, 91, 90, 88), (33, 32, 34, 35), (109, 110, 106, 105), (73, 74, 67, 65), (74, 75, 66, 67), (103, 100, 96, 99), (61, 62, 58, 57), (56, 57, 53, 52), (21, 22, 18, 17), (78, 79, 75, 74), (12, 13, 9, 8), (62, 63, 59, 58), (70, 68, 84, 87), (38, 36, 37, 39), (92, 93, 109, 108), (46, 47, 45, 44), (101, 102, 98, 97), (105, 106, 102, 101), (63, 60, 56, 59), (84, 85, 81, 80), (41, 43, 42, 40), (104, 105, 101, 100), (81, 82, 78, 77), (80, 81, 77, 76), (97, 98, 91, 89), (68, 69, 85, 84), (47, 46, 63, 62), (83, 80, 76, 79), (87, 84, 80, 83), (16, 17, 13, 12), (94, 92, 108, 111), (54, 55, 51, 50), (19, 16, 12, 15), (58, 59, 55, 54), (77, 78, 74, 73), (9, 10, 3, 1), (69, 71, 86, 85), (31, 30, 26, 27), (51, 48, 40, 42), (8, 9, 1, 0), (39, 35, 34, 38)])
_uv = me_leg1_002.uv_layers.new(name='UVMap')
_uv.uv.foreach_set('vector', [0.8145, 0.2, 0.9395, 0.2, 0.9395, 0.1, 0.8145, 0.1, 0.8145, 0.5, 0.9395, 0.5, 0.9395, 0.4, 0.8145, 0.4, 0.8145, 0.4, 0.9395, 0.4, 0.9395, 0.3, 0.8145, 0.3, 0.9395, 0.5, 0.8145, 0.5, 0.8145, 0.0, 0.9395, 0.0, 0.8145, 0.1, 0.9395, 0.1, 0.9395, 0.0, 0.8145, 0.0, 0.8145, 0.5, 0.9395, 0.5, 0.9395, 0.4, 0.8145, 0.4, 0.8145, 0.1, 0.9395, 0.1, 0.9395, 0.0, 0.8145, 0.0, 0.8145, 0.2, 0.9395, 0.2, 0.9395, 0.1, 0.8145, 0.1, 0.8145, 0.2, 0.9395, 0.2, 0.9395, 0.1, 0.8145, 0.1, 0.8145, 0.3, 0.9395, 0.3, 0.9395, 0.2, 0.8145, 0.2, 0.8145, 0.4, 0.9395, 0.4, 0.9395, 0.3, 0.8145, 0.3, 0.9395, 0.5, 0.8145, 0.5, 0.8145, 0.0, 0.9395, 0.0, 0.8145, 0.1, 0.9395, 0.1, 0.9395, 0.0, 0.8145, 0.0, 0.8145, 0.2, 0.9395, 0.2, 0.9395, 0.1, 0.8145, 0.1, 0.8145, 0.5, 0.9395, 0.5, 0.9395, 0.4, 0.8145, 0.4, 0.8145, 0.3, 0.9395, 0.3, 0.9395, 0.2, 0.8145, 0.2, 0.9395, 0.0, 0.9395, 0.5, 0.8145, 0.5, 0.8145, 0.0, 0.8145, 0.2, 0.9395, 0.2, 0.9395, 0.1, 0.8145, 0.1, 0.9395, 0.0, 0.9395, 0.5, 0.8145, 0.5, 0.8145, 0.0, 0.8145, 0.4, 0.9395, 0.4, 0.9395, 0.3, 0.8145, 0.3, 0.1409, 0.6037, 0.1612, 0.5135, 0.8388, 0.5135, 0.8591, 0.6037, 0.0003635, 0.02523, 0.7271, 0.02523, 0.7271, 0.1393, 0.0003635, 0.1393, 0.8145, 0.5, 0.9395, 0.5, 0.9395, 0.4, 0.8145, 0.4, 0.8145, 0.4, 0.9395, 0.4, 0.9395, 0.3, 0.8145, 0.3, 0.8145, 0.1, 0.9395, 0.1, 0.9395, 0.0, 0.8145, 0.0, 0.8145, 0.1, 0.9395, 0.1, 0.9395, 0.0, 0.8145, 0.0, 0.9395, 0.5, 0.8145, 0.5, 0.8145, 0.0, 0.9395, 0.0, 0.8145, 0.4, 0.9395, 0.4, 0.9395, 0.3, 0.8145, 0.3, 0.8145, 0.2, 0.9395, 0.2, 0.9395, 0.1, 0.8145, 0.1, 0.8145, 0.5, 0.9395, 0.5, 0.9395, 0.4, 0.8145, 0.4, 0.8145, 0.5, 0.9395, 0.5, 0.9395, 0.4, 0.8145, 0.4, 0.0003635, 0.02523, 0.7271, 0.02523, 0.7271, 0.1393, 0.0003635, 0.1393, 0.8145, 0.2, 0.9395, 0.2, 0.9395, 0.1, 0.8145, 0.1, 0.8145, 0.5, 0.9395, 0.5, 0.9395, 0.4, 0.8145, 0.4, 0.8145, 0.3, 0.9395, 0.3, 0.9395, 0.2, 0.8145, 0.2, 0.8145, 0.1, 0.9395, 0.1, 0.9395, 0.0, 0.8145, 0.0, 0.7271, 0.000151, 0.7271, 0.3023, 0.0003347, 0.3023, 0.0003347, 0.0001512, 0.8145, 0.3, 0.9395, 0.3, 0.9395, 0.2, 0.8145, 0.2, 0.8145, 0.5, 0.9395, 0.5, 0.9395, 0.4, 0.8145, 0.4, 0.8145, 0.2, 0.9395, 0.2, 0.9395, 0.1, 0.8145, 0.1, 0.8145, 0.3, 0.9395, 0.3, 0.9395, 0.2, 0.8145, 0.2, 0.8145, 0.4, 0.9395, 0.4, 0.9395, 0.3, 0.8145, 0.3, 0.8145, 0.1, 0.9395, 0.1, 0.9395, 0.0, 0.8145, 0.0, 0.8145, 0.1, 0.9395, 0.1, 0.9395, 0.0, 0.8145, 0.0, 0.8145, 0.4, 0.9395, 0.4, 0.9395, 0.3, 0.8145, 0.3, 0.0005, 0.9998, 0.9995, 0.9998, 0.9995, 0.5003, 0.0005, 0.5003, 0.8145, 0.3, 0.9395, 0.3, 0.9395, 0.2, 0.8145, 0.2, 0.1409, 0.6037, 0.1612, 0.5135, 0.8388, 0.5135, 0.8591, 0.6037, 0.8145, 0.4, 0.9395, 0.4, 0.9395, 0.3, 0.8145, 0.3, 0.8145, 0.3, 0.9395, 0.3, 0.9395, 0.2, 0.8145, 0.2, 0.8145, 0.2, 0.9395, 0.2, 0.9395, 0.1, 0.8145, 0.1, 0.8145, 0.1, 0.9395, 0.1, 0.9395, 0.0, 0.8145, 0.0, 0.8145, 0.2, 0.9395, 0.2, 0.9395, 0.1, 0.8145, 0.1, 0.8145, 0.5, 0.9395, 0.5, 0.9395, 0.4, 0.8145, 0.4, 0.8145, 0.4, 0.9395, 0.4, 0.9395, 0.3, 0.8145, 0.3, 0.0003347, 0.02523, 0.7271, 0.02523, 0.7271, 0.1393, 0.0003347, 0.1393, 0.8145, 0.1, 0.9395, 0.1, 0.9395, 0.0, 0.8145, 0.0, 0.8145, 0.5, 0.9395, 0.5, 0.9395, 0.4, 0.8145, 0.4, 0.1344, 0.6037, 0.1547, 0.5135, 0.8322, 0.5135, 0.8526, 0.6037, 0.9395, 0.0, 0.9395, 0.5, 0.8145, 0.5, 0.8145, 0.0, 0.1678, 0.5806, 0.8453, 0.5806, 0.8453, 0.9194, 0.1678, 0.9194, 0.8145, 0.4, 0.9395, 0.4, 0.9395, 0.3, 0.8145, 0.3, 0.8145, 0.1, 0.9395, 0.1, 0.9395, 0.0, 0.8145, 0.0, 0.8145, 0.1, 0.9395, 0.1, 0.9395, 0.0, 0.8145, 0.0, 0.8145, 0.2, 0.9395, 0.2, 0.9395, 0.1, 0.8145, 0.1, 0.8145, 0.4, 0.9395, 0.4, 0.9395, 0.3, 0.8145, 0.3, 0.8145, 0.3, 0.9395, 0.3, 0.9395, 0.2, 0.8145, 0.2, 0.8145, 0.4, 0.9395, 0.4, 0.9395, 0.3, 0.8145, 0.3, 0.8145, 0.2, 0.9395, 0.2, 0.9395, 0.1, 0.8145, 0.1, 0.8145, 0.2, 0.9395, 0.2, 0.9395, 0.1, 0.8145, 0.1, 0.8145, 0.4, 0.9395, 0.4, 0.9395, 0.3, 0.8145, 0.3, 0.8145, 0.5, 0.9395, 0.5, 0.9395, 0.4, 0.8145, 0.4, 0.0005, 0.9998, 0.0005, 0.5003, 0.9995, 0.5003, 0.9995, 0.9998, 0.8145, 0.5, 0.9395, 0.5, 0.9395, 0.4, 0.8145, 0.4, 0.9395, 0.5, 0.8145, 0.5, 0.8145, 0.0, 0.9395, 0.0, 0.8145, 0.2, 0.9395, 0.2, 0.9395, 0.1, 0.8145, 0.1, 0.8145, 0.3, 0.9395, 0.3, 0.9395, 0.2, 0.8145, 0.2, 0.8145, 0.4, 0.9395, 0.4, 0.9395, 0.3, 0.8145, 0.3, 0.8145, 0.4, 0.9395, 0.4, 0.9395, 0.3, 0.8145, 0.3, 0.9395, 0.0, 0.9395, 0.5, 0.8145, 0.5, 0.8145, 0.0, 0.8145, 0.3, 0.9395, 0.3, 0.9395, 0.2, 0.8145, 0.2, 0.8145, 0.3, 0.9395, 0.3, 0.9395, 0.2, 0.8145, 0.2, 0.8145, 0.3, 0.9395, 0.3, 0.9395, 0.2, 0.8145, 0.2, 0.8145, 0.1, 0.9395, 0.1, 0.9395, 0.0, 0.8145, 0.0, 0.8145, 0.5, 0.9395, 0.5, 0.9395, 0.4, 0.8145, 0.4, 0.8145, 0.5, 0.9395, 0.5, 0.9395, 0.4, 0.8145, 0.4, 0.8145, 0.3, 0.9395, 0.3, 0.9395, 0.2, 0.8145, 0.2, 0.8145, 0.4, 0.9395, 0.4, 0.9395, 0.3, 0.8145, 0.3, 0.8145, 0.3, 0.9395, 0.3, 0.9395, 0.2, 0.8145, 0.2, 0.8145, 0.5, 0.9395, 0.5, 0.9395, 0.4, 0.8145, 0.4, 0.8145, 0.2, 0.9395, 0.2, 0.9395, 0.1, 0.8145, 0.1, 0.8145, 0.3, 0.9395, 0.3, 0.9395, 0.2, 0.8145, 0.2, 0.8145, 0.3, 0.9395, 0.3, 0.9395, 0.2, 0.8145, 0.2, 0.8145, 0.2, 0.9395, 0.2, 0.9395, 0.1, 0.8145, 0.1, 0.8145, 0.1, 0.9395, 0.1, 0.9395, 0.0, 0.8145, 0.0, 0.8145, 0.5, 0.9395, 0.5, 0.9395, 0.4, 0.8145, 0.4, 0.000392, 0.02523, 0.7272, 0.02523, 0.7272, 0.1393, 0.000392, 0.1393, 0.8145, 0.1, 0.9395, 0.1, 0.9395, 0.0, 0.8145, 0.0, 0.8145, 0.1, 0.9395, 0.1, 0.9395, 0.0, 0.8145, 0.0, 0.1474, 0.6037, 0.1678, 0.5135, 0.8453, 0.5135, 0.8656, 0.6037])
me_leg1_002.materials.append(mat_sidtab1x)
me_leg1_002.use_remesh_fix_poles = True
me_leg1_002.use_remesh_preserve_attributes = False
me_leg1_002.use_mirror_vertex_groups = False
me_leg1_002.update()
me_leg1_003 = bpy.data.meshes.new('leg1.003')
me_leg1_003.from_pydata([(-1.142, -2.011, 1.33), (1.142, -2.011, 1.33), (-1.142, -2.011, 0.8397), (1.142, -2.011, 0.8397), (-1.189, -2.11, 1.329), (1.189, -2.11, 1.329), (-1.26, -2.182, 1.527), (1.26, -2.182, 1.527), (0.8037, -2.009, 0.8449), (1.142, -2.009, 0.8449), (0.8037, -1.648, 0.8449), (1.142, -1.648, 0.8449), (0.8734, -1.935, -1.527), (1.073, -1.935, -1.527), (0.8734, -1.722, -1.527), (1.073, -1.722, -1.527), (0.8037, -2.009, 0.3705), (1.142, -2.009, 0.3705), (1.142, -1.648, 0.3705), (0.8037, -1.648, 0.3705), (0.8623, -1.947, 0.08892), (1.084, -1.947, 0.08892), (1.084, -1.711, 0.08892), (0.8623, -1.711, 0.08892), (0.8623, -1.947, -0.951), (1.084, -1.947, -0.951), (1.084, -1.711, -0.951), (0.8623, -1.711, -0.951), (0.8037, -2.009, -1.111), (1.142, -2.009, -1.111), (1.142, -1.648, -1.111), (0.8037, -1.648, -1.111), (-1.142, -2.008, 0.8449), (-0.8032, -2.008, 0.8449), (-1.142, -1.647, 0.8449), (-0.8032, -1.647, 0.8449), (-1.072, -1.934, -1.527), (-0.8729, -1.934, -1.527), (-1.072, -1.722, -1.527), (-0.8729, -1.722, -1.527), (-1.142, -2.008, 0.3705), (-0.8032, -2.008, 0.3705), (-0.8032, -1.647, 0.3705), (-1.142, -1.647, 0.3705), (-1.083, -1.946, 0.08892), (-0.8619, -1.946, 0.08892), (-0.8619, -1.71, 0.08892), (-1.083, -1.71, 0.08892), (-1.083, -1.946, -0.951), (-0.8619, -1.946, -0.951), (-0.8619, -1.71, -0.951), (-1.083, -1.71, -0.951), (-1.142, -2.008, -1.111), (-0.8032, -2.008, -1.111), (-0.8032, -1.647, -1.111), (-1.142, -1.647, -1.111), (0.8038, 1.651, 0.8449), (1.142, 1.651, 0.8449), (0.8038, 2.012, 0.8449), (1.142, 2.012, 0.8449), (0.8736, 1.725, -1.527), (1.073, 1.725, -1.527), (0.8736, 1.938, -1.527), (1.073, 1.938, -1.527), (0.8038, 1.651, 0.3705), (1.142, 1.651, 0.3705), (1.142, 2.012, 0.3705), (0.8038, 2.012, 0.3705), (0.8625, 1.714, 0.08892), (1.084, 1.714, 0.08892), (1.084, 1.95, 0.08892), (0.8625, 1.95, 0.08892), (0.8625, 1.714, -0.951), (1.084, 1.714, -0.951), (1.084, 1.95, -0.951), (0.8625, 1.95, -0.951), (0.8038, 1.651, -1.111), (1.142, 1.651, -1.111), (1.142, 2.012, -1.111), (0.8038, 2.012, -1.111), (-1.142, 2.012, 1.33), (1.142, 2.012, 1.33), (-1.142, 2.012, 0.8397), (1.142, 2.012, 0.8397), (-1.189, 2.11, 1.329), (1.189, 2.11, 1.329), (-1.26, 2.182, 1.527), (1.26, 2.182, 1.527), (-1.142, 1.652, 0.8449), (-0.8031, 1.652, 0.8449), (-1.142, 2.013, 0.8449), (-0.8031, 2.013, 0.8449), (-1.072, 1.726, -1.527), (-0.8728, 1.726, -1.527), (-1.072, 1.939, -1.527), (-0.8728, 1.939, -1.527), (-1.142, 1.652, 0.3705), (-0.8031, 1.652, 0.3705), (-0.8031, 2.013, 0.3705), (-1.142, 2.013, 0.3705), (-1.083, 1.714, 0.08892), (-0.8617, 1.714, 0.08892), (-0.8617, 1.95, 0.08892), (-1.083, 1.95, 0.08892), (-1.083, 1.714, -0.951), (-0.8617, 1.714, -0.951), (-0.8617, 1.95, -0.951), (-1.083, 1.95, -0.951), (-1.142, 1.652, -1.111), (-0.8031, 1.652, -1.111), (-0.8031, 2.013, -1.111), (-1.142, 2.013, -1.111), (1.142, 8.941e-07, 1.33), (-1.189, 8.941e-07, 1.329), (-1.142, 8.941e-07, 1.33), (1.189, 8.941e-07, 1.329), (-1.26, 1.073e-06, 1.527), (-1.142, 8.941e-07, 0.8397), (1.26, 1.073e-06, 1.527), (1.142, 1.132e-06, 0.8397)], [], [(12, 13, 29, 28), (17, 18, 11, 9), (44, 45, 41, 40), (38, 39, 37, 36), (21, 22, 18, 17), (33, 35, 34, 32), (7, 5, 115, 118), (3, 119, 112, 1), (54, 55, 51, 50), (14, 12, 28, 31), (20, 21, 17, 16), (43, 40, 32, 34), (1, 112, 114, 0), (13, 15, 30, 29), (23, 20, 16, 19), (27, 24, 20, 23), (18, 19, 10, 11), (53, 54, 50, 49), (50, 51, 47, 46), (28, 29, 25, 24), (25, 26, 22, 21), (47, 44, 40, 43), (16, 17, 9, 8), (2, 3, 1, 0), (40, 41, 33, 32), (39, 38, 55, 54), (6, 4, 5, 7), (5, 4, 113, 115), (41, 42, 35, 33), (42, 43, 34, 35), (29, 30, 26, 25), (24, 25, 21, 20), (46, 47, 43, 42), (30, 31, 27, 26), (38, 36, 52, 55), (14, 15, 13, 12), (31, 28, 24, 27), (52, 53, 49, 48), (9, 11, 10, 8), (49, 50, 46, 45), (48, 49, 45, 44), (36, 37, 53, 52), (15, 14, 31, 30), (51, 48, 44, 47), (55, 52, 48, 51), (22, 23, 19, 18), (26, 27, 23, 22), (45, 46, 42, 41), (37, 39, 54, 53), (19, 16, 8, 10), (70, 71, 67, 66), (108, 109, 105, 104), (62, 63, 61, 60), (95, 94, 111, 110), (98, 99, 90, 91), (71, 68, 64, 67), (73, 74, 70, 69), (79, 76, 72, 75), (99, 96, 88, 90), (102, 103, 99, 98), (60, 61, 77, 76), (106, 107, 103, 102), (57, 59, 58, 56), (111, 108, 104, 107), (63, 62, 79, 78), (66, 67, 58, 59), (67, 64, 56, 58), (94, 95, 93, 92), (110, 111, 107, 106), (69, 70, 66, 65), (62, 60, 76, 79), (82, 117, 114, 80), (93, 95, 110, 109), (74, 75, 71, 70), (107, 104, 100, 103), (76, 77, 73, 72), (96, 97, 89, 88), (82, 83, 119, 117), (86, 84, 113, 116), (100, 101, 97, 96), (61, 63, 78, 77), (78, 79, 75, 74), (89, 91, 90, 88), (109, 110, 106, 105), (103, 100, 96, 99), (77, 78, 74, 73), (68, 69, 65, 64), (86, 116, 118, 87), (92, 93, 109, 108), (101, 102, 98, 97), (105, 106, 102, 101), (104, 105, 101, 100), (97, 98, 91, 89), (72, 73, 69, 68), (94, 92, 108, 111), (75, 72, 68, 71), (65, 66, 59, 57), (83, 82, 80, 81), (64, 65, 57, 56), (87, 85, 84, 86), (114, 112, 81, 80), (115, 113, 84, 85), (114, 117, 2, 0), (118, 116, 6, 7), (112, 119, 83, 81), (117, 119, 3, 2), (116, 113, 4, 6), (118, 115, 85, 87)])
_uv = me_leg1_003.uv_layers.new(name='UVMap')
_uv.uv.foreach_set('vector', [0.8145, 0.5, 0.9395, 0.5, 0.9395, 0.4, 0.8145, 0.4, 0.8145, 0.1, 0.9395, 0.1, 0.9395, 0.0, 0.8145, 0.0, 0.8145, 0.2, 0.9395, 0.2, 0.9395, 0.1, 0.8145, 0.1, 0.9395, 0.5, 0.8145, 0.5, 0.8145, 0.0, 0.9395, 0.0, 0.8145, 0.2, 0.9395, 0.2, 0.9395, 0.1, 0.8145, 0.1, 0.9395, 0.0, 0.9395, 0.5, 0.8145, 0.5, 0.8145, 0.0, 0.1409, 0.6037, 0.1612, 0.5135, 0.7596, 0.5135, 0.7596, 0.6037, 0.0003635, 0.02523, 0.6671, 0.02523, 0.6671, 0.1393, 0.0003635, 0.1393, 0.8145, 0.4, 0.9395, 0.4, 0.9395, 0.3, 0.8145, 0.3, 0.8145, 0.5, 0.9395, 0.5, 0.9395, 0.4, 0.8145, 0.4, 0.8145, 0.2, 0.9395, 0.2, 0.9395, 0.1, 0.8145, 0.1, 0.8145, 0.1, 0.9395, 0.1, 0.9395, 0.0, 0.8145, 0.0, 0.7271, 0.000151, 0.7271, 0.2774, 0.0003347, 0.2774, 0.0003347, 0.0001512, 0.8145, 0.5, 0.9395, 0.5, 0.9395, 0.4, 0.8145, 0.4, 0.8145, 0.2, 0.9395, 0.2, 0.9395, 0.1, 0.8145, 0.1, 0.8145, 0.3, 0.9395, 0.3, 0.9395, 0.2, 0.8145, 0.2, 0.8145, 0.1, 0.9395, 0.1, 0.9395, 0.0, 0.8145, 0.0, 0.8145, 0.4, 0.9395, 0.4, 0.9395, 0.3, 0.8145, 0.3, 0.8145, 0.3, 0.9395, 0.3, 0.9395, 0.2, 0.8145, 0.2, 0.8145, 0.4, 0.9395, 0.4, 0.9395, 0.3, 0.8145, 0.3, 0.8145, 0.3, 0.9395, 0.3, 0.9395, 0.2, 0.8145, 0.2, 0.8145, 0.2, 0.9395, 0.2, 0.9395, 0.1, 0.8145, 0.1, 0.8145, 0.1, 0.9395, 0.1, 0.9395, 0.0, 0.8145, 0.0, 0.0003347, 0.02523, 0.7271, 0.02523, 0.7271, 0.1393, 0.0003347, 0.1393, 0.8145, 0.1, 0.9395, 0.1, 0.9395, 0.0, 0.8145, 0.0, 0.8145, 0.5, 0.9395, 0.5, 0.9395, 0.4, 0.8145, 0.4, 0.1344, 0.6037, 0.1547, 0.5135, 0.8322, 0.5135, 0.8526, 0.6037, 0.1678, 0.5806, 0.8453, 0.5806, 0.8453, 0.8798, 0.1678, 0.8798, 0.8145, 0.1, 0.9395, 0.1, 0.9395, 0.0, 0.8145, 0.0, 0.8145, 0.1, 0.9395, 0.1, 0.9395, 0.0, 0.8145, 0.0, 0.8145, 0.4, 0.9395, 0.4, 0.9395, 0.3, 0.8145, 0.3, 0.8145, 0.3, 0.9395, 0.3, 0.9395, 0.2, 0.8145, 0.2, 0.8145, 0.2, 0.9395, 0.2, 0.9395, 0.1, 0.8145, 0.1, 0.8145, 0.4, 0.9395, 0.4, 0.9395, 0.3, 0.8145, 0.3, 0.8145, 0.5, 0.9395, 0.5, 0.9395, 0.4, 0.8145, 0.4, 0.9395, 0.5, 0.8145, 0.5, 0.8145, 0.0, 0.9395, 0.0, 0.8145, 0.4, 0.9395, 0.4, 0.9395, 0.3, 0.8145, 0.3, 0.8145, 0.4, 0.9395, 0.4, 0.9395, 0.3, 0.8145, 0.3, 0.9395, 0.0, 0.9395, 0.5, 0.8145, 0.5, 0.8145, 0.0, 0.8145, 0.3, 0.9395, 0.3, 0.9395, 0.2, 0.8145, 0.2, 0.8145, 0.3, 0.9395, 0.3, 0.9395, 0.2, 0.8145, 0.2, 0.8145, 0.5, 0.9395, 0.5, 0.9395, 0.4, 0.8145, 0.4, 0.8145, 0.5, 0.9395, 0.5, 0.9395, 0.4, 0.8145, 0.4, 0.8145, 0.3, 0.9395, 0.3, 0.9395, 0.2, 0.8145, 0.2, 0.8145, 0.4, 0.9395, 0.4, 0.9395, 0.3, 0.8145, 0.3, 0.8145, 0.2, 0.9395, 0.2, 0.9395, 0.1, 0.8145, 0.1, 0.8145, 0.3, 0.9395, 0.3, 0.9395, 0.2, 0.8145, 0.2, 0.8145, 0.2, 0.9395, 0.2, 0.9395, 0.1, 0.8145, 0.1, 0.8145, 0.5, 0.9395, 0.5, 0.9395, 0.4, 0.8145, 0.4, 0.8145, 0.1, 0.9395, 0.1, 0.9395, 0.0, 0.8145, 0.0, 0.8145, 0.2, 0.9395, 0.2, 0.9395, 0.1, 0.8145, 0.1, 0.8145, 0.4, 0.9395, 0.4, 0.9395, 0.3, 0.8145, 0.3, 0.9395, 0.5, 0.8145, 0.5, 0.8145, 0.0, 0.9395, 0.0, 0.8145, 0.5, 0.9395, 0.5, 0.9395, 0.4, 0.8145, 0.4, 0.8145, 0.1, 0.9395, 0.1, 0.9395, 0.0, 0.8145, 0.0, 0.8145, 0.2, 0.9395, 0.2, 0.9395, 0.1, 0.8145, 0.1, 0.8145, 0.3, 0.9395, 0.3, 0.9395, 0.2, 0.8145, 0.2, 0.8145, 0.4, 0.9395, 0.4, 0.9395, 0.3, 0.8145, 0.3, 0.8145, 0.1, 0.9395, 0.1, 0.9395, 0.0, 0.8145, 0.0, 0.8145, 0.2, 0.9395, 0.2, 0.9395, 0.1, 0.8145, 0.1, 0.8145, 0.5, 0.9395, 0.5, 0.9395, 0.4, 0.8145, 0.4, 0.8145, 0.3, 0.9395, 0.3, 0.9395, 0.2, 0.8145, 0.2, 0.9395, 0.0, 0.9395, 0.5, 0.8145, 0.5, 0.8145, 0.0, 0.8145, 0.4, 0.9395, 0.4, 0.9395, 0.3, 0.8145, 0.3, 0.8145, 0.5, 0.9395, 0.5, 0.9395, 0.4, 0.8145, 0.4, 0.8145, 0.1, 0.9395, 0.1, 0.9395, 0.0, 0.8145, 0.0, 0.8145, 0.1, 0.9395, 0.1, 0.9395, 0.0, 0.8145, 0.0, 0.9395, 0.5, 0.8145, 0.5, 0.8145, 0.0, 0.9395, 0.0, 0.8145, 0.4, 0.9395, 0.4, 0.9395, 0.3, 0.8145, 0.3, 0.8145, 0.2, 0.9395, 0.2, 0.9395, 0.1, 0.8145, 0.1, 0.8145, 0.5, 0.9395, 0.5, 0.9395, 0.4, 0.8145, 0.4, 0.0003635, 0.02523, 0.6677, 0.02523, 0.6677, 0.1393, 0.0003635, 0.1393, 0.8145, 0.5, 0.9395, 0.5, 0.9395, 0.4, 0.8145, 0.4, 0.8145, 0.3, 0.9395, 0.3, 0.9395, 0.2, 0.8145, 0.2, 0.8145, 0.3, 0.9395, 0.3, 0.9395, 0.2, 0.8145, 0.2, 0.8145, 0.4, 0.9395, 0.4, 0.9395, 0.3, 0.8145, 0.3, 0.8145, 0.1, 0.9395, 0.1, 0.9395, 0.0, 0.8145, 0.0, 0.9642, 0.5367, 0.9642, 0.9633, 0.4998, 0.9633, 0.4998, 0.5367, 0.1409, 0.6037, 0.1612, 0.5135, 0.7596, 0.5135, 0.7596, 0.6037, 0.8145, 0.2, 0.9395, 0.2, 0.9395, 0.1, 0.8145, 0.1, 0.8145, 0.5, 0.9395, 0.5, 0.9395, 0.4, 0.8145, 0.4, 0.8145, 0.4, 0.9395, 0.4, 0.9395, 0.3, 0.8145, 0.3, 0.9395, 0.0, 0.9395, 0.5, 0.8145, 0.5, 0.8145, 0.0, 0.8145, 0.4, 0.9395, 0.4, 0.9395, 0.3, 0.8145, 0.3, 0.8145, 0.2, 0.9395, 0.2, 0.9395, 0.1, 0.8145, 0.1, 0.8145, 0.4, 0.9395, 0.4, 0.9395, 0.3, 0.8145, 0.3, 0.8145, 0.2, 0.9395, 0.2, 0.9395, 0.1, 0.8145, 0.1, 1.0, 1.0, 0.5, 1.0, 0.5, 0.5, 1.0, 0.5, 0.8145, 0.5, 0.9395, 0.5, 0.9395, 0.4, 0.8145, 0.4, 0.8145, 0.2, 0.9395, 0.2, 0.9395, 0.1, 0.8145, 0.1, 0.8145, 0.3, 0.9395, 0.3, 0.9395, 0.2, 0.8145, 0.2, 0.8145, 0.3, 0.9395, 0.3, 0.9395, 0.2, 0.8145, 0.2, 0.8145, 0.1, 0.9395, 0.1, 0.9395, 0.0, 0.8145, 0.0, 0.8145, 0.3, 0.9395, 0.3, 0.9395, 0.2, 0.8145, 0.2, 0.8145, 0.5, 0.9395, 0.5, 0.9395, 0.4, 0.8145, 0.4, 0.8145, 0.3, 0.9395, 0.3, 0.9395, 0.2, 0.8145, 0.2, 0.8145, 0.1, 0.9395, 0.1, 0.9395, 0.0, 0.8145, 0.0, 0.000392, 0.02523, 0.7272, 0.02523, 0.7272, 0.1393, 0.000392, 0.1393, 0.8145, 0.1, 0.9395, 0.1, 0.9395, 0.0, 0.8145, 0.0, 0.1474, 0.6037, 0.1678, 0.5135, 0.8453, 0.5135, 0.8656, 0.6037, 0.0003347, 0.02488, 0.7271, 0.02488, 0.7271, 0.3023, 0.0003347, 0.3023, 0.1678, 0.6202, 0.8453, 0.6202, 0.8453, 0.9194, 0.1678, 0.9194, 0.06043, 0.1393, 0.06043, 0.02523, 0.7271, 0.02523, 0.7271, 0.1393, 0.5, 0.5, 0.5, 1.0, 0.0, 1.0, 0.0, 0.5, 0.05984, 0.1393, 0.05984, 0.02523, 0.7271, 0.02523, 0.7271, 0.1393, 0.4998, 0.5367, 0.4998, 0.9633, 0.03579, 0.9633, 0.03579, 0.5367, 0.2404, 0.6037, 0.2404, 0.5135, 0.8388, 0.5135, 0.8591, 0.6037, 0.2404, 0.6037, 0.2404, 0.5135, 0.8388, 0.5135, 0.8591, 0.6037])
me_leg1_003.materials.append(mat_sidtab1x)
me_leg1_003.use_remesh_fix_poles = True
me_leg1_003.use_remesh_preserve_attributes = False
me_leg1_003.use_mirror_vertex_groups = False
me_leg1_003.update()
me_leg1_004 = bpy.data.meshes.new('leg1.004')
me_leg1_004.from_pydata([(-1.142, -1.095, 1.33), (1.142, -1.095, 1.33), (-1.142, 1.097, 1.33), (1.142, 1.097, 1.33), (-1.142, -1.095, 0.8397), (1.142, -1.095, 0.8397), (-1.142, 1.097, 0.8397), (1.142, 1.097, 0.8397), (-1.189, -1.195, 1.329), (1.189, -1.195, 1.329), (-1.189, 1.195, 1.329), (1.189, 1.195, 1.329), (-1.26, -1.266, 1.527), (1.26, -1.266, 1.527), (-1.26, 1.266, 1.527), (1.26, 1.266, 1.527), (0.8037, -1.094, 0.8449), (1.142, -1.094, 0.8449), (0.8037, -0.7324, 0.8449), (1.142, -0.7324, 0.8449), (0.8734, -1.019, -1.527), (1.073, -1.019, -1.527), (0.8734, -0.8067, -1.527), (1.073, -0.8067, -1.527), (0.8037, -1.094, 0.3705), (1.142, -1.094, 0.3705), (1.142, -0.7324, 0.3705), (0.8037, -0.7324, 0.3705), (0.8623, -1.031, 0.08892), (1.084, -1.031, 0.08892), (1.084, -0.7949, 0.08892), (0.8623, -0.7949, 0.08892), (0.8623, -1.031, -0.951), (1.084, -1.031, -0.951), (1.084, -0.7949, -0.951), (0.8623, -0.7949, -0.951), (0.8037, -1.094, -1.111), (1.142, -1.094, -1.111), (1.142, -0.7324, -1.111), (0.8037, -0.7324, -1.111), (-1.142, -1.093, 0.8449), (-0.8032, -1.093, 0.8449), (-1.142, -0.7316, 0.8449), (-0.8032, -0.7316, 0.8449), (-1.072, -1.018, -1.527), (-0.8729, -1.018, -1.527), (-1.072, -0.806, -1.527), (-0.8729, -0.806, -1.527), (-1.142, -1.093, 0.3705), (-0.8032, -1.093, 0.3705), (-0.8032, -0.7316, 0.3705), (-1.142, -0.7316, 0.3705), (-1.083, -1.03, 0.08892), (-0.8619, -1.03, 0.08892), (-0.8619, -0.7942, 0.08892), (-1.083, -0.7942, 0.08892), (-1.083, -1.03, -0.951), (-0.8619, -1.03, -0.951), (-0.8619, -0.7942, -0.951), (-1.083, -0.7942, -0.951), (-1.142, -1.093, -1.111), (-0.8032, -1.093, -1.111), (-0.8032, -0.7316, -1.111), (-1.142, -0.7316, -1.111), (-1.142, 0.7362, 0.8449), (-0.8031, 0.7362, 0.8449), (-1.142, 1.097, 0.8449), (-0.8031, 1.097, 0.8449), (-1.142, 0.7362, 0.3705), (-0.8031, 0.7362, 0.3705), (-0.8031, 1.097, 0.3705), (-1.142, 1.097, 0.3705), (-1.083, 0.7988, 0.08892), (-0.8617, 0.7988, 0.08892), (-0.8617, 1.035, 0.08892), (-1.083, 1.035, 0.08892), (-0.8617, 1.035, -0.5391), (-0.8617, 0.7988, -0.4253), (-1.083, 0.7988, -0.2186), (-1.083, 1.035, -0.4254), (0.6397, 0.7571, 0.8372), (0.8521, 0.5835, 0.6385), (0.7316, 1.063, 0.6683), (0.944, 0.8894, 0.4696), (-1.044, 0.4429, -0.8071), (-0.919, 0.3409, -0.924), (-0.9899, 0.6228, -0.9064), (-0.865, 0.5207, -1.023), (0.2905, 0.6888, 0.5234), (0.5028, 0.5153, 0.3248), (0.5947, 0.8211, 0.1559), (0.3824, 0.9946, 0.3546), (0.1359, 0.6712, 0.2736), (0.2747, 0.5578, 0.1437), (0.3347, 0.7576, 0.03336), (0.1959, 0.871, 0.1632), (-0.6297, 0.5215, -0.4141), (-0.4909, 0.4081, -0.544), (-0.4309, 0.608, -0.6543), (-0.5697, 0.7214, -0.5245), (-0.8006, 0.4755, -0.4566), (-0.5882, 0.302, -0.6552), (-0.4963, 0.6078, -0.8241), (-0.7087, 0.7813, -0.6254)], [], [(20, 21, 37, 36), (25, 26, 19, 17), (70, 71, 66, 67), (52, 53, 49, 48), (46, 47, 45, 44), (71, 68, 64, 66), (74, 75, 71, 70), (29, 30, 26, 25), (41, 43, 42, 40), (13, 9, 11, 15), (5, 7, 3, 1), (62, 63, 59, 58), (22, 20, 36, 39), (6, 4, 0, 2), (28, 29, 25, 24), (51, 48, 40, 42), (1, 3, 2, 0), (21, 23, 38, 37), (31, 28, 24, 27), (35, 32, 28, 31), (26, 27, 18, 19), (68, 69, 65, 64), (61, 62, 58, 57), (6, 7, 5, 4), (58, 59, 55, 54), (14, 10, 8, 12), (36, 37, 33, 32), (33, 34, 30, 29), (55, 52, 48, 51), (24, 25, 17, 16), (72, 73, 69, 68), (4, 5, 1, 0), (48, 49, 41, 40), (47, 46, 63, 62), (12, 8, 9, 13), (65, 67, 66, 64), (9, 8, 10, 11), (49, 50, 43, 41), (50, 51, 42, 43), (75, 72, 68, 71), (37, 38, 34, 33), (32, 33, 29, 28), (54, 55, 51, 50), (38, 39, 35, 34), (46, 44, 60, 63), (14, 12, 13, 15), (22, 23, 21, 20), (73, 74, 70, 69), (39, 36, 32, 35), (60, 61, 57, 56), (17, 19, 18, 16), (57, 58, 54, 53), (56, 57, 53, 52), (69, 70, 67, 65), (44, 45, 61, 60), (23, 22, 39, 38), (59, 56, 52, 55), (63, 60, 56, 59), (78, 79, 77), (30, 31, 27, 26), (34, 35, 31, 30), (53, 54, 50, 49), (45, 47, 62, 61), (7, 6, 2, 3), (27, 24, 16, 18), (15, 11, 10, 14), (78, 77, 73, 72), (79, 78, 72, 75), (77, 76, 74, 73), (76, 79, 75, 74), (77, 79, 76), (84, 85, 101, 100), (89, 90, 83, 81), (93, 94, 90, 89), (86, 84, 100, 103), (92, 93, 89, 88), (85, 87, 102, 101), (95, 92, 88, 91), (99, 96, 92, 95), (90, 91, 82, 83), (100, 101, 97, 96), (97, 98, 94, 93), (88, 89, 81, 80), (101, 102, 98, 97), (96, 97, 93, 92), (102, 103, 99, 98), (86, 87, 85, 84), (103, 100, 96, 99), (81, 83, 82, 80), (87, 86, 103, 102), (94, 95, 91, 90), (98, 99, 95, 94), (91, 88, 80, 82)])
_uv = me_leg1_004.uv_layers.new(name='UVMap')
_uv.uv.foreach_set('vector', [0.8145, 0.5, 0.9395, 0.5, 0.9395, 0.4, 0.8145, 0.4, 0.8145, 0.1, 0.9395, 0.1, 0.9395, 0.0, 0.8145, 0.0, 0.8145, 0.1, 0.9395, 0.1, 0.9395, 0.0, 0.8145, 0.0, 0.8145, 0.2, 0.9395, 0.2, 0.9395, 0.1, 0.8145, 0.1, 0.9395, 0.5, 0.8145, 0.5, 0.8145, 0.0, 0.9395, 0.0, 0.8145, 0.1, 0.9395, 0.1, 0.9395, 0.0, 0.8145, 0.0, 0.8145, 0.2, 0.9395, 0.2, 0.9395, 0.1, 0.8145, 0.1, 0.8145, 0.2, 0.9395, 0.2, 0.9395, 0.1, 0.8145, 0.1, 0.9395, 0.0, 0.9395, 0.5, 0.8145, 0.5, 0.8145, 0.0, 0.1409, 0.6037, 0.1612, 0.5135, 0.8388, 0.5135, 0.8591, 0.6037, 0.0003635, 0.02523, 0.7271, 0.02523, 0.7271, 0.1393, 0.0003635, 0.1393, 0.8145, 0.4, 0.9395, 0.4, 0.9395, 0.3, 0.8145, 0.3, 0.8145, 0.5, 0.9395, 0.5, 0.9395, 0.4, 0.8145, 0.4, 0.0003635, 0.02523, 0.7271, 0.02523, 0.7271, 0.1393, 0.0003635, 0.1393, 0.8145, 0.2, 0.9395, 0.2, 0.9395, 0.1, 0.8145, 0.1, 0.8145, 0.1, 0.9395, 0.1, 0.9395, 0.0, 0.8145, 0.0, 0.7271, 0.000151, 0.7271, 0.3023, 0.0003347, 0.3023, 0.0003347, 0.0001512, 0.8145, 0.5, 0.9395, 0.5, 0.9395, 0.4, 0.8145, 0.4, 0.8145, 0.2, 0.9395, 0.2, 0.9395, 0.1, 0.8145, 0.1, 0.8145, 0.3, 0.9395, 0.3, 0.9395, 0.2, 0.8145, 0.2, 0.8145, 0.1, 0.9395, 0.1, 0.9395, 0.0, 0.8145, 0.0, 0.8145, 0.1, 0.9395, 0.1, 0.9395, 0.0, 0.8145, 0.0, 0.8145, 0.4, 0.9395, 0.4, 0.9395, 0.3, 0.8145, 0.3, 0.0005, 0.9998, 0.9995, 0.9998, 0.9995, 0.5003, 0.0005, 0.5003, 0.8145, 0.3, 0.9395, 0.3, 0.9395, 0.2, 0.8145, 0.2, 0.1409, 0.6037, 0.1612, 0.5135, 0.8388, 0.5135, 0.8591, 0.6037, 0.8145, 0.4, 0.9395, 0.4, 0.9395, 0.3, 0.8145, 0.3, 0.8145, 0.3, 0.9395, 0.3, 0.9395, 0.2, 0.8145, 0.2, 0.8145, 0.2, 0.9395, 0.2, 0.9395, 0.1, 0.8145, 0.1, 0.8145, 0.1, 0.9395, 0.1, 0.9395, 0.0, 0.8145, 0.0, 0.8145, 0.2, 0.9395, 0.2, 0.9395, 0.1, 0.8145, 0.1, 0.0003347, 0.02523, 0.7271, 0.02523, 0.7271, 0.1393, 0.0003347, 0.1393, 0.8145, 0.1, 0.9395, 0.1, 0.9395, 0.0, 0.8145, 0.0, 0.8145, 0.5, 0.9395, 0.5, 0.9395, 0.4, 0.8145, 0.4, 0.1344, 0.6037, 0.1547, 0.5135, 0.8322, 0.5135, 0.8526, 0.6037, 0.9395, 0.0, 0.9395, 0.5, 0.8145, 0.5, 0.8145, 0.0, 0.1678, 0.5806, 0.8453, 0.5806, 0.8453, 0.9194, 0.1678, 0.9194, 0.8145, 0.1, 0.9395, 0.1, 0.9395, 0.0, 0.8145, 0.0, 0.8145, 0.1, 0.9395, 0.1, 0.9395, 0.0, 0.8145, 0.0, 0.8145, 0.2, 0.9395, 0.2, 0.9395, 0.1, 0.8145, 0.1, 0.8145, 0.4, 0.9395, 0.4, 0.9395, 0.3, 0.8145, 0.3, 0.8145, 0.3, 0.9395, 0.3, 0.9395, 0.2, 0.8145, 0.2, 0.8145, 0.2, 0.9395, 0.2, 0.9395, 0.1, 0.8145, 0.1, 0.8145, 0.4, 0.9395, 0.4, 0.9395, 0.3, 0.8145, 0.3, 0.8145, 0.5, 0.9395, 0.5, 0.9395, 0.4, 0.8145, 0.4, 0.0005, 0.9998, 0.0005, 0.5003, 0.9995, 0.5003, 0.9995, 0.9998, 0.9395, 0.5, 0.8145, 0.5, 0.8145, 0.0, 0.9395, 0.0, 0.8145, 0.2, 0.9395, 0.2, 0.9395, 0.1, 0.8145, 0.1, 0.8145, 0.4, 0.9395, 0.4, 0.9395, 0.3, 0.8145, 0.3, 0.8145, 0.4, 0.9395, 0.4, 0.9395, 0.3, 0.8145, 0.3, 0.9395, 0.0, 0.9395, 0.5, 0.8145, 0.5, 0.8145, 0.0, 0.8145, 0.3, 0.9395, 0.3, 0.9395, 0.2, 0.8145, 0.2, 0.8145, 0.3, 0.9395, 0.3, 0.9395, 0.2, 0.8145, 0.2, 0.8145, 0.1, 0.9395, 0.1, 0.9395, 0.0, 0.8145, 0.0, 0.8145, 0.5, 0.9395, 0.5, 0.9395, 0.4, 0.8145, 0.4, 0.8145, 0.5, 0.9395, 0.5, 0.9395, 0.4, 0.8145, 0.4, 0.8145, 0.3, 0.9395, 0.3, 0.9395, 0.2, 0.8145, 0.2, 0.8145, 0.4, 0.9395, 0.4, 0.9395, 0.3, 0.8145, 0.3, 0.1332, 0.7451, 0.1332, 0.667, 0.2064, 0.7451, 0.8145, 0.2, 0.9395, 0.2, 0.9395, 0.1, 0.8145, 0.1, 0.8145, 0.3, 0.9395, 0.3, 0.9395, 0.2, 0.8145, 0.2, 0.8145, 0.2, 0.9395, 0.2, 0.9395, 0.1, 0.8145, 0.1, 0.8145, 0.5, 0.9395, 0.5, 0.9395, 0.4, 0.8145, 0.4, 0.000392, 0.02523, 0.7272, 0.02523, 0.7272, 0.1393, 0.000392, 0.1393, 0.8145, 0.1, 0.9395, 0.1, 0.9395, 0.0, 0.8145, 0.0, 0.1474, 0.6037, 0.1678, 0.5135, 0.8453, 0.5135, 0.8656, 0.6037, 0.8145, 0.2296, 0.9395, 0.2494, 0.9395, 0.2, 0.8145, 0.2, 0.8145, 0.2495, 0.9395, 0.2296, 0.9395, 0.2, 0.8145, 0.2, 0.8145, 0.2494, 0.9395, 0.2604, 0.9395, 0.2, 0.8145, 0.2, 0.8145, 0.2604, 0.9395, 0.2495, 0.9395, 0.2, 0.8145, 0.2, 0.2064, 0.7451, 0.1332, 0.667, 0.2064, 0.667, 0.8145, 0.5, 0.9395, 0.5, 0.9395, 0.4, 0.8145, 0.4, 0.8145, 0.1, 0.9395, 0.1, 0.9395, 0.0, 0.8145, 0.0, 0.8145, 0.2, 0.9395, 0.2, 0.9395, 0.1, 0.8145, 0.1, 0.8145, 0.5, 0.9395, 0.5, 0.9395, 0.4, 0.8145, 0.4, 0.8145, 0.2, 0.9395, 0.2, 0.9395, 0.1, 0.8145, 0.1, 0.8145, 0.5, 0.9395, 0.5, 0.9395, 0.4, 0.8145, 0.4, 0.8145, 0.2, 0.9395, 0.2, 0.9395, 0.1, 0.8145, 0.1, 0.8145, 0.3, 0.9395, 0.3, 0.9395, 0.2, 0.8145, 0.2, 0.8145, 0.1, 0.9395, 0.1, 0.9395, 0.0, 0.8145, 0.0, 0.8145, 0.4, 0.9395, 0.4, 0.9395, 0.3, 0.8145, 0.3, 0.8145, 0.3, 0.9395, 0.3, 0.9395, 0.2, 0.8145, 0.2, 0.8145, 0.1, 0.9395, 0.1, 0.9395, 0.0, 0.8145, 0.0, 0.8145, 0.4, 0.9395, 0.4, 0.9395, 0.3, 0.8145, 0.3, 0.8145, 0.3, 0.9395, 0.3, 0.9395, 0.2, 0.8145, 0.2, 0.8145, 0.4, 0.9395, 0.4, 0.9395, 0.3, 0.8145, 0.3, 0.9395, 0.5, 0.8145, 0.5, 0.8145, 0.0, 0.9395, 0.0, 0.8145, 0.4, 0.9395, 0.4, 0.9395, 0.3, 0.8145, 0.3, 0.9395, 0.0, 0.9395, 0.5, 0.8145, 0.5, 0.8145, 0.0, 0.8145, 0.5, 0.9395, 0.5, 0.9395, 0.4, 0.8145, 0.4, 0.8145, 0.2, 0.9395, 0.2, 0.9395, 0.1, 0.8145, 0.1, 0.8145, 0.3, 0.9395, 0.3, 0.9395, 0.2, 0.8145, 0.2, 0.8145, 0.1, 0.9395, 0.1, 0.9395, 0.0, 0.8145, 0.0])
me_leg1_004.materials.append(mat_sidtab1x)
me_leg1_004.use_remesh_fix_poles = True
me_leg1_004.use_remesh_preserve_attributes = False
me_leg1_004.use_mirror_vertex_groups = False
me_leg1_004.update()
me_leg1_005 = bpy.data.meshes.new('leg1.005')
me_leg1_005.from_pydata([(-1.142, -2.011, 1.33), (1.142, -2.011, 1.33), (-1.142, -2.011, 0.8397), (1.142, -2.011, 0.8397), (-1.189, -2.11, 1.329), (1.189, -2.11, 1.329), (-1.26, -2.182, 1.527), (1.26, -2.182, 1.527), (0.8037, -2.009, 0.8449), (1.142, -2.009, 0.8449), (0.8037, -1.648, 0.8449), (1.142, -1.648, 0.8449), (0.8734, -1.935, -1.527), (1.073, -1.935, -1.527), (0.8734, -1.722, -1.527), (1.073, -1.722, -1.527), (0.8037, -2.009, 0.3705), (1.142, -2.009, 0.3705), (1.142, -1.648, 0.3705), (0.8037, -1.648, 0.3705), (0.8623, -1.947, 0.08892), (1.084, -1.947, 0.08892), (1.084, -1.711, 0.08892), (0.8623, -1.711, 0.08892), (0.8623, -1.947, -0.951), (1.084, -1.947, -0.951), (1.084, -1.711, -0.951), (0.8623, -1.711, -0.951), (0.8037, -2.009, -1.111), (1.142, -2.009, -1.111), (1.142, -1.648, -1.111), (0.8037, -1.648, -1.111), (-1.142, -2.008, 0.8449), (-0.8032, -2.008, 0.8449), (-1.142, -1.647, 0.8449), (-0.8032, -1.647, 0.8449), (-1.072, -1.934, -1.527), (-0.8729, -1.934, -1.527), (-1.072, -1.722, -1.527), (-0.8729, -1.722, -1.527), (-1.142, -2.008, 0.3705), (-0.8032, -2.008, 0.3705), (-0.8032, -1.647, 0.3705), (-1.142, -1.647, 0.3705), (-1.083, -1.946, 0.08892), (-0.8619, -1.946, 0.08892), (-0.8619, -1.71, 0.08892), (-1.083, -1.71, 0.08892), (-1.083, -1.946, -0.951), (-0.8619, -1.946, -0.951), (-0.8619, -1.71, -0.951), (-1.083, -1.71, -0.951), (-1.142, -2.008, -1.111), (-0.8032, -2.008, -1.111), (-0.8032, -1.647, -1.111), (-1.142, -1.647, -1.111), (0.8038, 1.651, 0.8449), (1.142, 1.651, 0.8449), (0.8038, 2.012, 0.8449), (1.142, 2.012, 0.8449), (0.8038, 1.651, 0.3705), (1.142, 1.651, 0.3705), (1.142, 2.012, 0.3705), (0.8038, 2.012, 0.3705), (0.8625, 1.714, 0.08892), (1.084, 1.714, 0.08892), (1.084, 1.95, 0.08892), (0.8625, 1.95, 0.08892), (-1.142, 2.012, 1.33), (1.142, 2.012, 1.33), (-1.142, 2.012, 0.8397), (1.142, 2.012, 0.8397), (-1.189, 2.11, 1.329), (1.189, 2.11, 1.329), (-1.26, 2.182, 1.527), (1.26, 2.182, 1.527), (-1.142, 1.652, 0.8449), (-0.8031, 1.652, 0.8449), (-1.142, 2.013, 0.8449), (-0.8031, 2.013, 0.8449), (-1.142, 1.652, 0.3705), (-0.8031, 1.652, 0.3705), (-0.8031, 2.013, 0.3705), (-1.142, 2.013, 0.3705), (-1.083, 1.714, 0.08892), (-0.8617, 1.714, 0.08892), (-0.8617, 1.95, 0.08892), (-1.083, 1.95, 0.08892), (1.142, 8.941e-07, 1.33), (-1.189, 8.941e-07, 1.329), (-1.142, 8.941e-07, 1.33), (1.189, 8.941e-07, 1.329), (-1.26, 1.073e-06, 1.527), (-1.142, 8.941e-07, 0.8397), (1.26, 1.073e-06, 1.527), (1.142, 1.132e-06, 0.8397), (1.084, 1.714, -0.1298), (0.8625, 1.714, 0.01459), (0.8625, 1.95, -0.1627), (1.084, 1.95, -0.2045), (-1.083, 1.714, -0.622), (-1.083, 1.95, -0.8543), (-0.8617, 1.714, -0.5575), (-0.8617, 1.95, -0.6329)], [], [(12, 13, 29, 28), (17, 18, 11, 9), (44, 45, 41, 40), (38, 39, 37, 36), (21, 22, 18, 17), (33, 35, 34, 32), (7, 5, 91, 94), (3, 95, 88, 1), (54, 55, 51, 50), (14, 12, 28, 31), (20, 21, 17, 16), (43, 40, 32, 34), (1, 88, 90, 0), (13, 15, 30, 29), (23, 20, 16, 19), (27, 24, 20, 23), (18, 19, 10, 11), (53, 54, 50, 49), (50, 51, 47, 46), (28, 29, 25, 24), (25, 26, 22, 21), (47, 44, 40, 43), (16, 17, 9, 8), (2, 3, 1, 0), (40, 41, 33, 32), (39, 38, 55, 54), (6, 4, 5, 7), (5, 4, 89, 91), (41, 42, 35, 33), (42, 43, 34, 35), (29, 30, 26, 25), (24, 25, 21, 20), (46, 47, 43, 42), (30, 31, 27, 26), (38, 36, 52, 55), (14, 15, 13, 12), (31, 28, 24, 27), (52, 53, 49, 48), (9, 11, 10, 8), (49, 50, 46, 45), (48, 49, 45, 44), (36, 37, 53, 52), (15, 14, 31, 30), (51, 48, 44, 47), (55, 52, 48, 51), (22, 23, 19, 18), (26, 27, 23, 22), (45, 46, 42, 41), (37, 39, 54, 53), (19, 16, 8, 10), (66, 67, 63, 62), (82, 83, 78, 79), (67, 64, 60, 63), (83, 80, 76, 78), (86, 87, 83, 82), (57, 59, 58, 56), (62, 63, 58, 59), (63, 60, 56, 58), (65, 66, 62, 61), (70, 93, 90, 68), (80, 81, 77, 76), (70, 71, 95, 93), (74, 72, 89, 92), (84, 85, 81, 80), (77, 79, 78, 76), (87, 84, 80, 83), (64, 65, 61, 60), (74, 92, 94, 75), (85, 86, 82, 81), (100, 101, 103), (81, 82, 79, 77), (103, 102, 100), (98, 99, 96), (96, 97, 98), (61, 62, 59, 57), (71, 70, 68, 69), (60, 61, 57, 56), (75, 73, 72, 74), (90, 88, 69, 68), (91, 89, 72, 73), (90, 93, 2, 0), (94, 92, 6, 7), (88, 95, 71, 69), (93, 95, 3, 2), (92, 89, 4, 6), (94, 91, 73, 75), (99, 98, 67, 66), (98, 97, 64, 67), (97, 96, 65, 64), (96, 99, 66, 65), (101, 100, 84, 87), (103, 101, 87, 86), (100, 102, 85, 84), (102, 103, 86, 85)])
_uv = me_leg1_005.uv_layers.new(name='UVMap')
_uv.uv.foreach_set('vector', [0.8145, 0.5, 0.9395, 0.5, 0.9395, 0.4, 0.8145, 0.4, 0.8145, 0.1, 0.9395, 0.1, 0.9395, 0.0, 0.8145, 0.0, 0.8145, 0.2, 0.9395, 0.2, 0.9395, 0.1, 0.8145, 0.1, 0.9395, 0.5, 0.8145, 0.5, 0.8145, 0.0, 0.9395, 0.0, 0.8145, 0.2, 0.9395, 0.2, 0.9395, 0.1, 0.8145, 0.1, 0.9395, 0.0, 0.9395, 0.5, 0.8145, 0.5, 0.8145, 0.0, 0.1409, 0.6037, 0.1612, 0.5135, 0.7596, 0.5135, 0.7596, 0.6037, 0.0003635, 0.02523, 0.6671, 0.02523, 0.6671, 0.1393, 0.0003635, 0.1393, 0.8145, 0.4, 0.9395, 0.4, 0.9395, 0.3, 0.8145, 0.3, 0.8145, 0.5, 0.9395, 0.5, 0.9395, 0.4, 0.8145, 0.4, 0.8145, 0.2, 0.9395, 0.2, 0.9395, 0.1, 0.8145, 0.1, 0.8145, 0.1, 0.9395, 0.1, 0.9395, 0.0, 0.8145, 0.0, 0.7271, 0.000151, 0.7271, 0.2774, 0.0003347, 0.2774, 0.0003347, 0.0001512, 0.8145, 0.5, 0.9395, 0.5, 0.9395, 0.4, 0.8145, 0.4, 0.8145, 0.2, 0.9395, 0.2, 0.9395, 0.1, 0.8145, 0.1, 0.8145, 0.3, 0.9395, 0.3, 0.9395, 0.2, 0.8145, 0.2, 0.8145, 0.1, 0.9395, 0.1, 0.9395, 0.0, 0.8145, 0.0, 0.8145, 0.4, 0.9395, 0.4, 0.9395, 0.3, 0.8145, 0.3, 0.8145, 0.3, 0.9395, 0.3, 0.9395, 0.2, 0.8145, 0.2, 0.8145, 0.4, 0.9395, 0.4, 0.9395, 0.3, 0.8145, 0.3, 0.8145, 0.3, 0.9395, 0.3, 0.9395, 0.2, 0.8145, 0.2, 0.8145, 0.2, 0.9395, 0.2, 0.9395, 0.1, 0.8145, 0.1, 0.8145, 0.1, 0.9395, 0.1, 0.9395, 0.0, 0.8145, 0.0, 0.0003347, 0.02523, 0.7271, 0.02523, 0.7271, 0.1393, 0.0003347, 0.1393, 0.8145, 0.1, 0.9395, 0.1, 0.9395, 0.0, 0.8145, 0.0, 0.8145, 0.5, 0.9395, 0.5, 0.9395, 0.4, 0.8145, 0.4, 0.1344, 0.6037, 0.1547, 0.5135, 0.8322, 0.5135, 0.8526, 0.6037, 0.1678, 0.5806, 0.8453, 0.5806, 0.8453, 0.8798, 0.1678, 0.8798, 0.8145, 0.1, 0.9395, 0.1, 0.9395, 0.0, 0.8145, 0.0, 0.8145, 0.1, 0.9395, 0.1, 0.9395, 0.0, 0.8145, 0.0, 0.8145, 0.4, 0.9395, 0.4, 0.9395, 0.3, 0.8145, 0.3, 0.8145, 0.3, 0.9395, 0.3, 0.9395, 0.2, 0.8145, 0.2, 0.8145, 0.2, 0.9395, 0.2, 0.9395, 0.1, 0.8145, 0.1, 0.8145, 0.4, 0.9395, 0.4, 0.9395, 0.3, 0.8145, 0.3, 0.8145, 0.5, 0.9395, 0.5, 0.9395, 0.4, 0.8145, 0.4, 0.9395, 0.5, 0.8145, 0.5, 0.8145, 0.0, 0.9395, 0.0, 0.8145, 0.4, 0.9395, 0.4, 0.9395, 0.3, 0.8145, 0.3, 0.8145, 0.4, 0.9395, 0.4, 0.9395, 0.3, 0.8145, 0.3, 0.9395, 0.0, 0.9395, 0.5, 0.8145, 0.5, 0.8145, 0.0, 0.8145, 0.3, 0.9395, 0.3, 0.9395, 0.2, 0.8145, 0.2, 0.8145, 0.3, 0.9395, 0.3, 0.9395, 0.2, 0.8145, 0.2, 0.8145, 0.5, 0.9395, 0.5, 0.9395, 0.4, 0.8145, 0.4, 0.8145, 0.5, 0.9395, 0.5, 0.9395, 0.4, 0.8145, 0.4, 0.8145, 0.3, 0.9395, 0.3, 0.9395, 0.2, 0.8145, 0.2, 0.8145, 0.4, 0.9395, 0.4, 0.9395, 0.3, 0.8145, 0.3, 0.8145, 0.2, 0.9395, 0.2, 0.9395, 0.1, 0.8145, 0.1, 0.8145, 0.3, 0.9395, 0.3, 0.9395, 0.2, 0.8145, 0.2, 0.8145, 0.2, 0.9395, 0.2, 0.9395, 0.1, 0.8145, 0.1, 0.8145, 0.5, 0.9395, 0.5, 0.9395, 0.4, 0.8145, 0.4, 0.8145, 0.1, 0.9395, 0.1, 0.9395, 0.0, 0.8145, 0.0, 0.8145, 0.2, 0.9395, 0.2, 0.9395, 0.1, 0.8145, 0.1, 0.8145, 0.1, 0.9395, 0.1, 0.9395, 0.0, 0.8145, 0.0, 0.8145, 0.2, 0.9395, 0.2, 0.9395, 0.1, 0.8145, 0.1, 0.8145, 0.1, 0.9395, 0.1, 0.9395, 0.0, 0.8145, 0.0, 0.8145, 0.2, 0.9395, 0.2, 0.9395, 0.1, 0.8145, 0.1, 0.9395, 0.0, 0.9395, 0.5, 0.8145, 0.5, 0.8145, 0.0, 0.8145, 0.1, 0.9395, 0.1, 0.9395, 0.0, 0.8145, 0.0, 0.8145, 0.1, 0.9395, 0.1, 0.9395, 0.0, 0.8145, 0.0, 0.8145, 0.2, 0.9395, 0.2, 0.9395, 0.1, 0.8145, 0.1, 0.0003635, 0.02523, 0.6677, 0.02523, 0.6677, 0.1393, 0.0003635, 0.1393, 0.8145, 0.1, 0.9395, 0.1, 0.9395, 0.0, 0.8145, 0.0, 0.9642, 0.5367, 0.9642, 0.9633, 0.4998, 0.9633, 0.4998, 0.5367, 0.1409, 0.6037, 0.1612, 0.5135, 0.7596, 0.5135, 0.7596, 0.6037, 0.8145, 0.2, 0.9395, 0.2, 0.9395, 0.1, 0.8145, 0.1, 0.9395, 0.0, 0.9395, 0.5, 0.8145, 0.5, 0.8145, 0.0, 0.8145, 0.2, 0.9395, 0.2, 0.9395, 0.1, 0.8145, 0.1, 0.8145, 0.2, 0.9395, 0.2, 0.9395, 0.1, 0.8145, 0.1, 1.0, 1.0, 0.5, 1.0, 0.5, 0.5, 1.0, 0.5, 0.8145, 0.2, 0.9395, 0.2, 0.9395, 0.1, 0.8145, 0.1, 0.7539, 0.7476, 0.742, 0.6411, 0.8114, 0.6787, 0.8145, 0.1, 0.9395, 0.1, 0.9395, 0.0, 0.8145, 0.0, 0.8114, 0.6787, 0.8233, 0.7502, 0.7539, 0.7476, 0.6801, 0.8505, 0.7339, 0.838, 0.7434, 0.8968, 0.7434, 0.8968, 0.6885, 0.9225, 0.6801, 0.8505, 0.8145, 0.1, 0.9395, 0.1, 0.9395, 0.0, 0.8145, 0.0, 0.000392, 0.02523, 0.7272, 0.02523, 0.7272, 0.1393, 0.000392, 0.1393, 0.8145, 0.1, 0.9395, 0.1, 0.9395, 0.0, 0.8145, 0.0, 0.1474, 0.6037, 0.1678, 0.5135, 0.8453, 0.5135, 0.8656, 0.6037, 0.0003347, 0.02488, 0.7271, 0.02488, 0.7271, 0.3023, 0.0003347, 0.3023, 0.1678, 0.6202, 0.8453, 0.6202, 0.8453, 0.9194, 0.1678, 0.9194, 0.06043, 0.1393, 0.06043, 0.02523, 0.7271, 0.02523, 0.7271, 0.1393, 0.5, 0.5, 0.5, 1.0, 0.0, 1.0, 0.0, 0.5, 0.05984, 0.1393, 0.05984, 0.02523, 0.7271, 0.02523, 0.7271, 0.1393, 0.4998, 0.5367, 0.4998, 0.9633, 0.03579, 0.9633, 0.03579, 0.5367, 0.2404, 0.6037, 0.2404, 0.5135, 0.8388, 0.5135, 0.8591, 0.6037, 0.2404, 0.6037, 0.2404, 0.5135, 0.8388, 0.5135, 0.8591, 0.6037, 0.8145, 0.2282, 0.9395, 0.2242, 0.9395, 0.2, 0.8145, 0.2, 0.8145, 0.2242, 0.9395, 0.2071, 0.9395, 0.2, 0.8145, 0.2, 0.8145, 0.2071, 0.9395, 0.221, 0.9395, 0.2, 0.8145, 0.2, 0.8145, 0.221, 0.9395, 0.2282, 0.9395, 0.2, 0.8145, 0.2, 0.8145, 0.2907, 0.9395, 0.2684, 0.9395, 0.2, 0.8145, 0.2, 0.8145, 0.2694, 0.9395, 0.2907, 0.9395, 0.2, 0.8145, 0.2, 0.8145, 0.2684, 0.9395, 0.2622, 0.9395, 0.2, 0.8145, 0.2, 0.8145, 0.2622, 0.9395, 0.2694, 0.9395, 0.2, 0.8145, 0.2])
me_leg1_005.materials.append(mat_sidtab1x)
me_leg1_005.use_remesh_fix_poles = True
me_leg1_005.use_remesh_preserve_attributes = False
me_leg1_005.use_mirror_vertex_groups = False
me_leg1_005.update()

# ---- objects
ob_sidtab1a = bpy.data.objects.new('sidtab1a', me_leg1)
ob_sidtab1b = bpy.data.objects.new('sidtab1b', me_leg1_001)
ob_sidtab1ax = bpy.data.objects.new('sidtab1ax', me_leg1_002)
ob_sidtab1bx = bpy.data.objects.new('sidtab1bx', me_leg1_003)
ob_sidtab1ay = bpy.data.objects.new('sidtab1ay', me_leg1_004)
ob_sidtab1by = bpy.data.objects.new('sidtab1by', me_leg1_005)

# ---- transforms, parenting, visibility, modifiers, constraints
ob_sidtab1a.location = (0.0, 0.0, 0.0)
ob_sidtab1a.lineart.crease_threshold = 0.0
ob_sidtab1b.location = (-6.0, 0.0, 0.0)
ob_sidtab1b.lineart.crease_threshold = 0.0
ob_sidtab1ax.location = (0.0, 6.0, 0.0)
ob_sidtab1ax.lineart.crease_threshold = 0.0
ob_sidtab1bx.location = (-6.0, 6.0, 0.0)
ob_sidtab1bx.lineart.crease_threshold = 0.0
ob_sidtab1ay.location = (0.0, 12.0, 0.0)
ob_sidtab1ay.rotation_euler = (-0.8976, 0.3915, -0.1609)
ob_sidtab1ay.lineart.crease_threshold = 0.0
ob_sidtab1by.location = (-6.0, 12.0, 0.0)
ob_sidtab1by.rotation_euler = (-0.178, 3.932e-17, -3.509e-18)
ob_sidtab1by.lineart.crease_threshold = 0.0

# ---- collection membership
col_collection.objects.link(ob_sidtab1a)
col_collection.objects.link(ob_sidtab1b)
col_collection.objects.link(ob_sidtab1ax)
col_collection.objects.link(ob_sidtab1bx)
col_collection.objects.link(ob_sidtab1ay)
col_collection.objects.link(ob_sidtab1by)

# ---- scene / render settings (as saved in the file)
scene.frame_start = 1; scene.frame_end = 250; scene.frame_set(1)
scene.render.engine = 'BLENDER_EEVEE_NEXT'
scene.cycles.use_denoising = False
scene.cycles.samples = 128
scene.cycles.sampling_pattern = 'TABULATED_SOBOL'
scene.cycles.use_adaptive_sampling = False
scene.cycles.use_light_tree = False
scene.view_settings.view_transform = 'Filmic'
bpy.context.view_layer.update()

# ---- added for rendering (the .blend has no active camera and no usable light): camera, sun
cam_auto = bpy.data.cameras.new('AutoCamera')
cam_auto.lens = 50.0
cam_auto.sensor_width = 36.0
cam_auto.clip_end = 1000.0
ob_auto_camera = bpy.data.objects.new('AutoCamera', cam_auto)
scene.collection.objects.link(ob_auto_camera)
ob_auto_camera.location = (15.4032, -15.5543, 14.4482)
ob_auto_camera.rotation_euler = (1.09748, -7.21219e-08, 0.694738)
scene.camera = ob_auto_camera
light_auto_sun = bpy.data.lights.new('AutoSun', 'SUN')
light_auto_sun.energy = 3.0
light_auto_sun.angle = 0.0523599
ob_auto_sun = bpy.data.objects.new('AutoSun', light_auto_sun)
scene.collection.objects.link(ob_auto_sun)
ob_auto_sun.rotation_euler = (0.872665, 0.174533, 0.523599)
bpy.context.view_layer.update()
